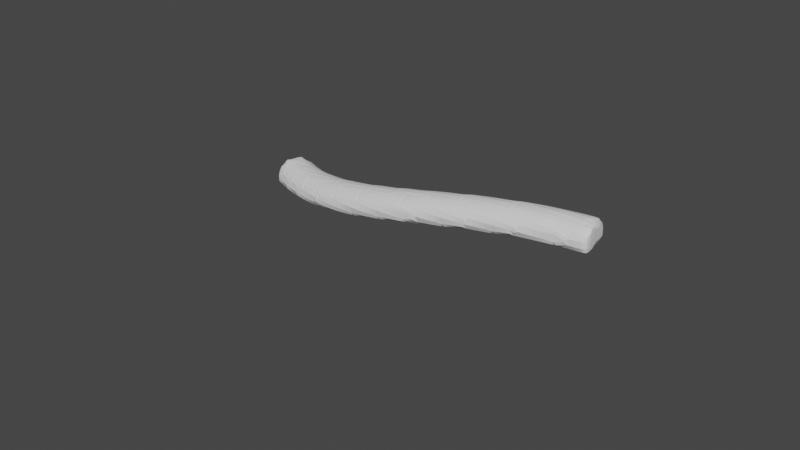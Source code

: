 # Source: test-cave.blend  (saved by Blender 3.2.14; exported with 4.5.12 LTS)
import bpy
from mathutils import Matrix  # noqa: F401  (used for matrix-valued properties, if any)

bpy.ops.wm.read_factory_settings(use_empty=True)
scene = bpy.context.scene
scene.name = 'Scene'

# ---- collections
col_collection = bpy.data.collections.new('Collection'); scene.collection.children.link(col_collection)

# ---- world
world_world = bpy.data.worlds.new('World'); scene.world = world_world
world_world.use_nodes = True; world_world.node_tree.nodes.clear()
_N = world_world.node_tree.nodes; _L = world_world.node_tree.links
n0 = _N.new('ShaderNodeOutputWorld'); n0.name = 'World Output'; n0.location = (300, 300)
n1 = _N.new('ShaderNodeBackground'); n1.name = 'Background'; n1.location = (10, 300)
n1.inputs[0].default_value = (0.05088, 0.05088, 0.05088, 1.0)
_L.new(n1.outputs[0], n0.inputs[0])
n0.is_active_output = True
world_world.color = (0.05088, 0.05088, 0.05088)
world_world.use_sun_shadow = False
world_world.sun_shadow_jitter_overblur = 0.0

# ---- meshes
me_beziercurve_001 = bpy.data.meshes.new('BezierCurve.001')
me_beziercurve_001.from_pydata([(-0.01367, 0.2056, 0.8306), (0.01827, -0.06825, 0.8092), (0.04782, -0.3291, 0.7209), (0.07277, -0.5569, 0.5751), (0.09088, -0.7317, 0.3813), (0.09993, -0.8337, 0.149), (0.09769, -0.8427, -0.1121), (0.08711, -0.7712, -0.2841), (0.06982, -0.6365, -0.3985), (0.04805, -0.4589, -0.4678), (0.02404, -0.2587, -0.5046), (1.746e-05, -0.05624, -0.5213), (-0.02179, 0.1282, -0.5304), (-0.04361, 0.3125, -0.542), (-0.06757, 0.5155, -0.5481), (-0.09127, 0.7186, -0.534), (-0.1123, 0.903, -0.485), (-0.1284, 1.05, -0.3864), (-0.1369, 1.14, -0.2235), (-0.1361, 1.161, 0.03696), (-0.1242, 1.086, 0.2791), (-0.1037, 0.9342, 0.4913), (-0.07683, 0.7244, 0.6617), (-0.04605, 0.4753, 0.7787), (-17.42, 0.09192, -1.152), (-17.53, -0.1554, -1.189), (-17.65, -0.3855, -1.291), (-17.75, -0.581, -1.449), (-17.83, -0.7246, -1.652), (-17.89, -0.7988, -1.889), (-17.9, -0.7864, -2.15), (-17.87, -0.7077, -2.317), (-17.82, -0.5762, -2.424), (-17.75, -0.4092, -2.483), (-17.66, -0.2243, -2.508), (-17.57, -0.03895, -2.514), (-17.5, 0.1294, -2.513), (-17.42, 0.2979, -2.514), (-17.33, 0.483, -2.508), (-17.24, 0.6665, -2.483), (-17.16, 0.8302, -2.424), (-17.1, 0.9558, -2.317), (-17.05, 1.025, -2.15), (-17.03, 1.023, -1.889), (-17.06, 0.936, -1.652), (-17.11, 0.7812, -1.449), (-17.2, 0.577, -1.291), (-17.3, 0.3412, -1.189), (-17.42, 0.09192, -1.152), (-17.53, -0.1554, -1.189), (-17.65, -0.3855, -1.291), (-17.75, -0.581, -1.449), (-17.83, -0.7246, -1.652), (-17.89, -0.7988, -1.889), (-17.9, -0.7864, -2.15), (-17.87, -0.7077, -2.317), (-17.82, -0.5762, -2.424), (-17.75, -0.4092, -2.483), (-17.66, -0.2243, -2.508), (-17.57, -0.03895, -2.514), (-17.5, 0.1294, -2.513), (-17.42, 0.2979, -2.514), (-17.33, 0.483, -2.508), (-17.24, 0.6665, -2.483), (-17.16, 0.8302, -2.424), (-17.1, 0.9558, -2.317), (-17.05, 1.025, -2.15), (-17.03, 1.023, -1.889), (-17.06, 0.936, -1.652), (-17.11, 0.7812, -1.449), (-17.2, 0.577, -1.291), (-17.3, 0.3412, -1.189), (-16.87, -0.1456, -1.179), (-16.97, -0.3995, -1.216), (-17.07, -0.6368, -1.32), (-17.16, -0.8397, -1.479), (-17.22, -0.9901, -1.682), (-17.26, -1.07, -1.92), (-17.26, -1.061, -2.181), (-17.24, -0.9836, -2.349), (-17.19, -0.8506, -2.455), (-17.12, -0.6806, -2.514), (-17.05, -0.4916, -2.539), (-16.97, -0.3018, -2.544), (-16.9, -0.1293, -2.542), (-16.83, 0.04321, -2.543), (-16.75, 0.2329, -2.537), (-16.68, 0.4213, -2.511), (-16.61, 0.5899, -2.451), (-16.55, 0.7204, -2.344), (-16.52, 0.7942, -2.176), (-16.51, 0.7964, -1.915), (-16.54, 0.7108, -1.678), (-16.6, 0.5556, -1.475), (-16.67, 0.349, -1.317), (-16.77, 0.1091, -1.215), (-16.31, -0.3517, -1.183), (-16.4, -0.6112, -1.22), (-16.48, -0.8547, -1.324), (-16.55, -1.064, -1.483), (-16.6, -1.22, -1.687), (-16.63, -1.305, -1.925), (-16.62, -1.299, -2.186), (-16.59, -1.222, -2.353), (-16.55, -1.088, -2.459), (-16.49, -0.915, -2.518), (-16.42, -0.7225, -2.543), (-16.36, -0.5289, -2.548), (-16.3, -0.3529, -2.546), (-16.24, -0.177, -2.547), (-16.17, 0.01663, -2.541), (-16.11, 0.2092, -2.515), (-16.05, 0.382, -2.455), (-16.0, 0.5165, -2.348), (-15.98, 0.594, -2.18), (-15.98, 0.5997, -1.919), (-16.01, 0.5155, -1.681), (-16.07, 0.3598, -1.479), (-16.14, 0.151, -1.321), (-16.22, -0.09228, -1.219), (-15.75, -0.5281, -1.166), (-15.82, -0.7923, -1.203), (-15.88, -1.041, -1.306), (-15.94, -1.255, -1.464), (-15.97, -1.416, -1.668), (-15.99, -1.504, -1.905), (-15.97, -1.501, -2.166), (-15.94, -1.424, -2.333), (-15.9, -1.289, -2.44), (-15.85, -1.114, -2.499), (-15.79, -0.9188, -2.524), (-15.74, -0.7221, -2.529), (-15.69, -0.5432, -2.527), (-15.63, -0.3643, -2.528), (-15.58, -0.1675, -2.523), (-15.52, 0.0284, -2.497), (-15.48, 0.2047, -2.438), (-15.44, 0.3424, -2.331), (-15.43, 0.4229, -2.163), (-15.44, 0.4314, -1.902), (-15.47, 0.3482, -1.665), (-15.53, 0.192, -1.462), (-15.59, -0.01859, -1.304), (-15.67, -0.2649, -1.202), (-15.17, -0.6764, -1.129), (-15.23, -0.9441, -1.165), (-15.28, -1.197, -1.267), (-15.31, -1.415, -1.424), (-15.34, -1.579, -1.627), (-15.34, -1.67, -1.864), (-15.32, -1.669, -2.124), (-15.29, -1.593, -2.291), (-15.25, -1.457, -2.398), (-15.2, -1.28, -2.457), (-15.15, -1.082, -2.483), (-15.11, -0.883, -2.489), (-15.07, -0.7018, -2.488), (-15.02, -0.5207, -2.489), (-14.98, -0.3213, -2.484), (-14.93, -0.1227, -2.459), (-14.9, 0.05623, -2.401), (-14.87, 0.1966, -2.294), (-14.87, 0.2793, -2.127), (-14.89, 0.2899, -1.867), (-14.92, 0.2074, -1.63), (-14.98, 0.0507, -1.427), (-15.04, -0.1614, -1.269), (-15.1, -0.41, -1.166), (-14.58, -0.7978, -1.074), (-14.62, -1.068, -1.109), (-14.66, -1.324, -1.21), (-14.68, -1.545, -1.366), (-14.69, -1.712, -1.567), (-14.68, -1.805, -1.803), (-14.66, -1.806, -2.063), (-14.62, -1.729, -2.23), (-14.59, -1.592, -2.337), (-14.55, -1.414, -2.397), (-14.51, -1.215, -2.423), (-14.47, -1.014, -2.43), (-14.44, -0.8307, -2.43), (-14.41, -0.6478, -2.432), (-14.37, -0.4465, -2.428), (-14.34, -0.2459, -2.404), (-14.31, -0.06488, -2.346), (-14.29, 0.07735, -2.241), (-14.3, 0.1618, -2.074), (-14.32, 0.1738, -1.814), (-14.36, 0.0918, -1.578), (-14.41, -0.0653, -1.374), (-14.47, -0.2786, -1.216), (-14.52, -0.529, -1.112), (-13.97, -0.8936, -1.003), (-14.01, -1.166, -1.036), (-14.03, -1.424, -1.136), (-14.04, -1.647, -1.29), (-14.04, -1.815, -1.49), (-14.02, -1.91, -1.725), (-13.99, -1.912, -1.984), (-13.96, -1.836, -2.151), (-13.92, -1.698, -2.259), (-13.89, -1.519, -2.32), (-13.86, -1.318, -2.347), (-13.83, -1.116, -2.354), (-13.81, -0.9315, -2.355), (-13.78, -0.7474, -2.358), (-13.75, -0.5447, -2.355), (-13.73, -0.3426, -2.332), (-13.71, -0.1602, -2.275), (-13.7, -0.0166, -2.171), (-13.71, 0.069, -2.006), (-13.74, 0.08203, -1.746), (-13.79, 0.0002967, -1.51), (-13.83, -0.1572, -1.306), (-13.88, -0.3713, -1.147), (-13.93, -0.6232, -1.042), (-13.36, -0.9652, -0.9176), (-13.38, -1.239, -0.9494), (-13.39, -1.498, -1.047), (-13.39, -1.722, -1.2), (-13.38, -1.892, -1.399), (-13.35, -1.988, -1.632), (-13.31, -1.99, -1.891), (-13.28, -1.914, -2.058), (-13.25, -1.776, -2.166), (-13.23, -1.596, -2.227), (-13.2, -1.395, -2.256), (-13.18, -1.191, -2.264), (-13.16, -1.006, -2.266), (-13.14, -0.8213, -2.27), (-13.13, -0.6176, -2.268), (-13.11, -0.4145, -2.246), (-13.1, -0.2311, -2.191), (-13.1, -0.08667, -2.087), (-13.12, -0.0003204, -1.923), (-13.15, 0.01333, -1.665), (-13.2, -0.06827, -1.428), (-13.24, -0.226, -1.224), (-13.29, -0.4408, -1.064), (-13.33, -0.6936, -0.9582), (-12.73, -1.014, -0.8196), (-12.74, -1.289, -0.8499), (-12.74, -1.548, -0.9459), (-12.73, -1.773, -1.097), (-12.71, -1.944, -1.295), (-12.68, -2.041, -1.527), (-12.63, -2.043, -1.785), (-12.6, -1.967, -1.952), (-12.58, -1.828, -2.061), (-12.56, -1.648, -2.123), (-12.54, -1.446, -2.153), (-12.52, -1.242, -2.162), (-12.51, -1.057, -2.165), (-12.5, -0.8711, -2.17), (-12.49, -0.6669, -2.169), (-12.48, -0.4632, -2.149), (-12.48, -0.2792, -2.094), (-12.49, -0.1342, -1.992), (-12.51, -0.04746, -1.828), (-12.55, -0.03347, -1.57), (-12.59, -0.115, -1.334), (-12.63, -0.273, -1.13), (-12.67, -0.4882, -0.9687), (-12.71, -0.7416, -0.8617), (-12.09, -1.041, -0.711), (-12.09, -1.316, -0.7397), (-12.08, -1.576, -0.8341), (-12.06, -1.802, -0.9841), (-12.03, -1.973, -1.18), (-11.99, -2.07, -1.411), (-11.95, -2.072, -1.669), (-11.92, -1.996, -1.836), (-11.89, -1.857, -1.945), (-11.88, -1.677, -2.008), (-11.87, -1.474, -2.039), (-11.86, -1.27, -2.05), (-11.85, -1.084, -2.053), (-11.85, -0.8987, -2.06), (-11.84, -0.6942, -2.06), (-11.84, -0.4902, -2.04), (-11.85, -0.306, -1.987), (-11.86, -0.1607, -1.886), (-11.89, -0.07371, -1.723), (-11.93, -0.05957, -1.466), (-11.97, -0.1411, -1.229), (-12.01, -0.2992, -1.025), (-12.05, -0.5147, -0.8627), (-12.07, -0.7683, -0.7545), (-11.43, -1.048, -0.5936), (-11.43, -1.323, -0.6208), (-11.41, -1.583, -0.7137), (-11.38, -1.809, -0.8623), (-11.34, -1.98, -1.057), (-11.3, -2.077, -1.288), (-11.26, -2.079, -1.545), (-11.23, -2.003, -1.712), (-11.21, -1.865, -1.822), (-11.19, -1.684, -1.886), (-11.19, -1.482, -1.917), (-11.19, -1.277, -1.929), (-11.19, -1.091, -1.934), (-11.19, -0.9057, -1.941), (-11.19, -0.7012, -1.942), (-11.19, -0.4971, -1.924), (-11.2, -0.3128, -1.871), (-11.22, -0.1674, -1.771), (-11.25, -0.08041, -1.609), (-11.3, -0.06624, -1.352), (-11.34, -0.1478, -1.116), (-11.38, -0.3059, -0.9105), (-11.41, -0.5214, -0.7477), (-11.43, -0.7752, -0.6384), (-10.76, -1.036, -0.4693), (-10.75, -1.311, -0.4952), (-10.73, -1.571, -0.5867), (-10.69, -1.797, -0.7342), (-10.65, -1.968, -0.9278), (-10.6, -2.065, -1.158), (-10.56, -2.067, -1.415), (-10.53, -1.991, -1.582), (-10.51, -1.852, -1.692), (-10.5, -1.672, -1.757), (-10.5, -1.469, -1.79), (-10.51, -1.265, -1.803), (-10.51, -1.08, -1.808), (-10.52, -0.8938, -1.816), (-10.52, -0.6894, -1.819), (-10.53, -0.4854, -1.801), (-10.55, -0.3012, -1.749), (-10.57, -0.1559, -1.65), (-10.6, -0.06893, -1.488), (-10.65, -0.05479, -1.232), (-10.69, -0.1363, -0.9952), (-10.73, -0.2944, -0.7895), (-10.75, -0.5098, -0.6258), (-10.76, -0.7635, -0.5154), (-10.08, -1.007, -0.3402), (-10.06, -1.282, -0.3649), (-10.03, -1.542, -0.4553), (-9.993, -1.767, -0.6017), (-9.948, -1.938, -0.7945), (-9.899, -2.034, -1.024), (-9.85, -2.037, -1.281), (-9.822, -1.961, -1.449), (-9.809, -1.822, -1.559), (-9.806, -1.642, -1.625), (-9.81, -1.44, -1.658), (-9.819, -1.236, -1.672), (-9.827, -1.05, -1.678), (-9.836, -0.8648, -1.687), (-9.846, -0.6605, -1.69), (-9.86, -0.4567, -1.674), (-9.88, -0.2727, -1.623), (-9.906, -0.1276, -1.524), (-9.941, -0.0407, -1.363), (-9.991, -0.02659, -1.107), (-10.03, -0.1081, -0.8698), (-10.06, -0.266, -0.6634), (-10.08, -0.4813, -0.4989), (-10.09, -0.7347, -0.3874), (-9.39, -0.9623, -0.2082), (-9.365, -1.237, -0.2319), (-9.329, -1.496, -0.3214), (-9.285, -1.721, -0.467), (-9.236, -1.892, -0.6592), (-9.185, -1.988, -0.8885), (-9.137, -1.991, -1.145), (-9.111, -1.915, -1.313), (-9.1, -1.777, -1.425), (-9.101, -1.597, -1.491), (-9.109, -1.395, -1.525), (-9.121, -1.191, -1.539), (-9.134, -1.006, -1.546), (-9.146, -0.8203, -1.556), (-9.16, -0.6163, -1.56), (-9.178, -0.4127, -1.544), (-9.201, -0.2289, -1.494), (-9.23, -0.08397, -1.396), (-9.267, 0.002816, -1.235), (-9.317, 0.01692, -0.9785), (-9.355, -0.06445, -0.7412), (-9.383, -0.2222, -0.5343), (-9.398, -0.4371, -0.3689), (-9.401, -0.6902, -0.2565), (-8.682, -0.9034, -0.07552), (-8.653, -1.177, -0.0984), (-8.613, -1.437, -0.1871), (-8.566, -1.661, -0.3321), (-8.515, -1.832, -0.524), (-8.463, -1.928, -0.7531), (-8.416, -1.931, -1.01), (-8.391, -1.855, -1.179), (-8.383, -1.717, -1.29), (-8.387, -1.537, -1.357), (-8.399, -1.336, -1.392), (-8.415, -1.132, -1.407), (-8.431, -0.947, -1.415), (-8.446, -0.762, -1.425), (-8.463, -0.5582, -1.429), (-8.485, -0.355, -1.414), (-8.511, -0.1714, -1.364), (-8.542, -0.02661, -1.266), (-8.58, 0.06011, -1.106), (-8.628, 0.07427, -0.8494), (-8.665, -0.006915, -0.6117), (-8.689, -0.1644, -0.4041), (-8.7, -0.379, -0.238), (-8.698, -0.6317, -0.1246), (-7.962, -0.8319, 0.05586), (-7.929, -1.106, 0.03365), (-7.886, -1.365, -0.05451), (-7.836, -1.589, -0.1991), (-7.784, -1.759, -0.3908), (-7.733, -1.856, -0.6199), (-7.687, -1.859, -0.8771), (-7.665, -1.783, -1.046), (-7.659, -1.645, -1.158), (-7.666, -1.466, -1.226), (-7.681, -1.264, -1.261), (-7.7, -1.061, -1.276), (-7.718, -0.8763, -1.285), (-7.735, -0.6915, -1.295), (-7.756, -0.4881, -1.3), (-7.78, -0.2851, -1.286), (-7.808, -0.1017, -1.236), (-7.841, 0.04292, -1.139), (-7.879, 0.1296, -0.9779), (-7.926, 0.1439, -0.7213), (-7.96, 0.063, -0.4832), (-7.981, -0.0941, -0.275), (-7.988, -0.3083, -0.1081), (-7.981, -0.5606, 0.006002), (-7.228, -0.7495, 0.1838), (-7.192, -1.023, 0.1621), (-7.147, -1.282, 0.07433), (-7.096, -1.506, -0.07008), (-7.044, -1.676, -0.2617), (-6.993, -1.773, -0.491), (-6.949, -1.776, -0.7485), (-6.93, -1.7, -0.9179), (-6.927, -1.563, -1.03), (-6.936, -1.384, -1.098), (-6.954, -1.183, -1.134), (-6.975, -0.9798, -1.15), (-6.995, -0.7952, -1.159), (-7.015, -0.6106, -1.17), (-7.038, -0.4074, -1.175), (-7.064, -0.2047, -1.161), (-7.094, -0.02148, -1.112), (-7.128, 0.123, -1.014), (-7.165, 0.2098, -0.8534), (-7.21, 0.2243, -0.5965), (-7.241, 0.1437, -0.3578), (-7.258, -0.01295, -0.149), (-7.261, -0.2267, 0.0186), (-7.251, -0.4786, 0.1334), (-6.481, -0.6578, 0.3063), (-6.443, -0.9309, 0.2849), (-6.396, -1.189, 0.1973), (-6.345, -1.414, 0.05298), (-6.293, -1.584, -0.1387), (-6.245, -1.681, -0.3683), (-6.204, -1.684, -0.6263), (-6.187, -1.609, -0.7962), (-6.186, -1.472, -0.9091), (-6.198, -1.293, -0.9774), (-6.218, -1.092, -1.014), (-6.241, -0.8897, -1.03), (-6.263, -0.7053, -1.039), (-6.284, -0.521, -1.05), (-6.309, -0.318, -1.056), (-6.337, -0.1154, -1.041), (-6.368, 0.06764, -0.9929), (-6.402, 0.2121, -0.8953), (-6.438, 0.299, -0.7343), (-6.48, 0.3139, -0.4769), (-6.508, 0.2337, -0.2376), (-6.521, 0.07748, -0.02818), (-6.521, -0.1358, 0.14), (-6.507, -0.3873, 0.2553), (-5.72, -0.5585, 0.4211), (-5.681, -0.8314, 0.3999), (-5.634, -1.09, 0.3124), (-5.583, -1.314, 0.168), (-5.533, -1.485, -0.02392), (-5.487, -1.582, -0.2539), (-5.449, -1.586, -0.5124), (-5.435, -1.511, -0.6827), (-5.437, -1.374, -0.796), (-5.451, -1.196, -0.8646), (-5.472, -0.995, -0.901), (-5.497, -0.7926, -0.9175), (-5.52, -0.6083, -0.9265), (-5.543, -0.4242, -0.938), (-5.569, -0.2214, -0.944), (-5.598, -0.01898, -0.93), (-5.63, 0.164, -0.8814), (-5.663, 0.3086, -0.7838), (-5.698, 0.3957, -0.6225), (-5.737, 0.411, -0.3646), (-5.76, 0.3313, -0.1248), (-5.77, 0.1756, 0.08523), (-5.766, -0.03729, 0.254), (-5.749, -0.2883, 0.3698), (-4.946, -0.4533, 0.5261), (-4.906, -0.7261, 0.5051), (-4.859, -0.9847, 0.4175), (-4.81, -1.209, 0.2729), (-4.762, -1.38, 0.08066), (-4.719, -1.478, -0.1497), (-4.686, -1.482, -0.4088), (-4.674, -1.408, -0.5795), (-4.679, -1.271, -0.6931), (-4.695, -1.093, -0.762), (-4.717, -0.8924, -0.7986), (-4.743, -0.6901, -0.8152), (-4.767, -0.506, -0.8243), (-4.791, -0.322, -0.8359), (-4.818, -0.1193, -0.842), (-4.848, 0.08303, -0.8281), (-4.879, 0.266, -0.7796), (-4.911, 0.4107, -0.6818), (-4.944, 0.4981, -0.5202), (-4.979, 0.514, -0.2618), (-4.999, 0.4348, -0.02143), (-5.004, 0.2796, 0.1891), (-4.996, 0.06726, 0.3583), (-4.977, -0.1834, 0.4745), (-4.158, -0.3439, 0.6192), (-4.118, -0.6167, 0.5982), (-4.073, -0.8754, 0.5105), (-4.026, -1.1, 0.3656), (-3.981, -1.272, 0.173), (-3.942, -1.37, -0.05782), (-3.913, -1.375, -0.3175), (-3.905, -1.301, -0.4885), (-3.912, -1.165, -0.6024), (-3.929, -0.9864, -0.6714), (-3.953, -0.7862, -0.7081), (-3.979, -0.584, -0.7249), (-4.004, -0.3999, -0.734), (-4.028, -0.216, -0.7457), (-4.056, -0.01339, -0.7519), (-4.085, 0.1889, -0.738), (-4.116, 0.372, -0.6894), (-4.147, 0.5169, -0.5914), (-4.177, 0.6047, -0.4295), (-4.207, 0.6212, -0.1705), (-4.222, 0.5427, 0.07034), (-4.224, 0.388, 0.2814), (-4.213, 0.1761, 0.451), (-4.19, -0.07417, 0.5675), (-3.357, -0.232, 0.6983), (-3.317, -0.5049, 0.6772), (-3.274, -0.7639, 0.5893), (-3.23, -0.9892, 0.4442), (-3.189, -1.161, 0.2512), (-3.155, -1.26, 0.01986), (-3.131, -1.265, -0.2403), (-3.126, -1.192, -0.4117), (-3.135, -1.056, -0.5258), (-3.154, -0.8781, -0.595), (-3.178, -0.678, -0.6317), (-3.205, -0.4759, -0.6485), (-3.23, -0.2918, -0.6576), (-3.254, -0.1079, -0.6693), (-3.282, 0.0947, -0.6755), (-3.311, 0.2971, -0.6616), (-3.341, 0.4803, -0.6128), (-3.37, 0.6255, -0.5147), (-3.396, 0.7137, -0.3525), (-3.421, 0.7309, -0.09298), (-3.432, 0.6531, 0.1483), (-3.429, 0.499, 0.3598), (-3.414, 0.2876, 0.5297), (-3.39, 0.03759, 0.6464), (-2.542, -0.1194, 0.7611), (-2.503, -0.3924, 0.7399), (-2.462, -0.6517, 0.6519), (-2.422, -0.8776, 0.5064), (-2.386, -1.05, 0.3131), (-2.357, -1.15, 0.08136), (-2.339, -1.156, -0.1792), (-2.338, -1.083, -0.3509), (-2.349, -0.9475, -0.4651), (-2.369, -0.7696, -0.5344), (-2.394, -0.5695, -0.5712), (-2.42, -0.3674, -0.588), (-2.445, -0.1833, -0.5971), (-2.469, 0.0006495, -0.6088), (-2.496, 0.2033, -0.6149), (-2.525, 0.4058, -0.6009), (-2.553, 0.5892, -0.5521), (-2.579, 0.7347, -0.4538), (-2.602, 0.8235, -0.2913), (-2.621, 0.8415, -0.03131), (-2.627, 0.7643, 0.2104), (-2.62, 0.6109, 0.4222), (-2.602, 0.3999, 0.5924), (-2.575, 0.1502, 0.7092), (-1.713, -0.007723, 0.8055), (-1.676, -0.281, 0.7843), (-1.638, -0.5407, 0.696), (-1.602, -0.7672, 0.5504), (-1.572, -0.9404, 0.3567), (-1.549, -1.041, 0.1247), (-1.537, -1.048, -0.1362), (-1.54, -0.9755, -0.3081), (-1.553, -0.8402, -0.4225), (-1.574, -0.6625, -0.4918), (-1.598, -0.4624, -0.5286), (-1.624, -0.2602, -0.5453), (-1.648, -0.07603, -0.5544), (-1.672, 0.108, -0.5661), (-1.699, 0.3107, -0.5722), (-1.726, 0.5134, -0.5581), (-1.752, 0.6971, -0.5092), (-1.776, 0.843, -0.4107), (-1.794, 0.9323, -0.2479), (-1.807, 0.9512, 0.01234), (-1.807, 0.8748, 0.2543), (-1.795, 0.7219, 0.4664), (-1.775, 0.5113, 0.6367), (-1.747, 0.2618, 0.7537), (-0.8702, 0.1012, 0.8294), (-0.8356, -0.1723, 0.8081), (-0.8016, -0.4326, 0.7198), (-0.7709, -0.6597, 0.5739), (-0.7462, -0.8337, 0.3801), (-0.73, -0.9348, 0.1479), (-0.7251, -0.943, -0.1132), (-0.7316, -0.871, -0.2852), (-0.7468, -0.7361, -0.3996), (-0.7681, -0.5584, -0.469), (-0.7927, -0.3583, -0.5057), (-0.8179, -0.1559, -0.5224), (-0.8409, 0.02834, -0.5315), (-0.8638, 0.2125, -0.5431), (-0.8892, 0.4154, -0.5492), (-0.9149, 0.6182, -0.5351), (-0.9387, 0.8022, -0.4861), (-0.9586, 0.9486, -0.3875), (-0.9723, 1.039, -0.2246), (-0.9786, 1.058, 0.03582), (-0.9727, 0.9826, 0.278), (-0.9567, 0.8303, 0.4901), (-0.9329, 0.6201, 0.6606), (-0.9033, 0.3708, 0.7776), (-0.01367, 0.2056, 0.8306), (0.01827, -0.06825, 0.8092), (0.04782, -0.3291, 0.7209), (0.07277, -0.5569, 0.5751), (0.09088, -0.7317, 0.3813), (0.09993, -0.8337, 0.149), (0.09769, -0.8427, -0.1121), (0.08711, -0.7712, -0.2841), (0.06982, -0.6365, -0.3985), (0.04805, -0.4589, -0.4678), (0.02404, -0.2587, -0.5046), (1.746e-05, -0.05624, -0.5213), (-0.02179, 0.1282, -0.5304), (-0.04361, 0.3125, -0.542), (-0.06757, 0.5155, -0.5481), (-0.09127, 0.7186, -0.534), (-0.1123, 0.903, -0.485), (-0.1284, 1.05, -0.3864), (-0.1369, 1.14, -0.2235), (-0.1361, 1.161, 0.03696), (-0.1242, 1.086, 0.2791), (-0.1037, 0.9342, 0.4913), (-0.07683, 0.7244, 0.6617), (-0.04605, 0.4753, 0.7787)], [], [(15, 14, 13), (15, 13, 12), (16, 15, 12), (16, 12, 11), (16, 11, 10), (16, 10, 9), (17, 16, 9), (17, 9, 8), (17, 8, 7), (18, 17, 7), (18, 7, 6), (19, 18, 6), (19, 6, 5), (20, 19, 5), (20, 5, 4), (21, 20, 4), (21, 4, 3), (22, 21, 3), (22, 3, 2), (23, 22, 2), (23, 2, 1), (0, 23, 1), (34, 35, 36), (36, 37, 38), (34, 36, 38), (33, 34, 38), (33, 38, 39), (32, 33, 39), (32, 39, 40), (31, 32, 40), (31, 40, 41), (30, 31, 41), (30, 41, 42), (29, 30, 42), (29, 42, 43), (28, 29, 43), (28, 43, 44), (27, 28, 44), (27, 44, 45), (26, 27, 45), (26, 45, 46), (25, 26, 46), (25, 46, 47), (24, 25, 47), (48, 71, 95, 72), (49, 48, 72, 73), (50, 49, 73, 74), (51, 50, 74, 75), (52, 51, 75, 76), (53, 52, 76, 77), (54, 53, 77, 78), (55, 54, 78, 79), (56, 55, 79, 80), (57, 56, 80, 81), (58, 57, 81, 82), (59, 58, 82, 83), (60, 59, 83, 84), (61, 60, 84, 85), (62, 61, 85, 86), (63, 62, 86, 87), (64, 63, 87, 88), (65, 64, 88, 89), (66, 65, 89, 90), (67, 66, 90, 91), (68, 67, 91, 92), (69, 68, 92, 93), (70, 69, 93, 94), (71, 70, 94, 95), (72, 95, 119, 96), (73, 72, 96, 97), (74, 73, 97, 98), (75, 74, 98, 99), (76, 75, 99, 100), (77, 76, 100, 101), (78, 77, 101, 102), (79, 78, 102, 103), (80, 79, 103, 104), (81, 80, 104, 105), (82, 81, 105, 106), (83, 82, 106, 107), (84, 83, 107, 108), (85, 84, 108, 109), (86, 85, 109, 110), (87, 86, 110, 111), (88, 87, 111, 112), (89, 88, 112, 113), (90, 89, 113, 114), (91, 90, 114, 115), (92, 91, 115, 116), (93, 92, 116, 117), (94, 93, 117, 118), (95, 94, 118, 119), (96, 119, 143, 120), (97, 96, 120, 121), (98, 97, 121, 122), (99, 98, 122, 123), (100, 99, 123, 124), (101, 100, 124, 125), (102, 101, 125, 126), (103, 102, 126, 127), (104, 103, 127, 128), (105, 104, 128, 129), (106, 105, 129, 130), (107, 106, 130, 131), (108, 107, 131, 132), (109, 108, 132, 133), (110, 109, 133, 134), (111, 110, 134, 135), (112, 111, 135, 136), (113, 112, 136, 137), (114, 113, 137, 138), (115, 114, 138, 139), (116, 115, 139, 140), (117, 116, 140, 141), (118, 117, 141, 142), (119, 118, 142, 143), (120, 143, 167, 144), (121, 120, 144, 145), (122, 121, 145, 146), (123, 122, 146, 147), (124, 123, 147, 148), (125, 124, 148, 149), (126, 125, 149, 150), (127, 126, 150, 151), (128, 127, 151, 152), (129, 128, 152, 153), (130, 129, 153, 154), (131, 130, 154, 155), (132, 131, 155, 156), (133, 132, 156, 157), (134, 133, 157, 158), (135, 134, 158, 159), (136, 135, 159, 160), (137, 136, 160, 161), (138, 137, 161, 162), (139, 138, 162, 163), (140, 139, 163, 164), (141, 140, 164, 165), (142, 141, 165, 166), (143, 142, 166, 167), (144, 167, 191, 168), (145, 144, 168, 169), (146, 145, 169, 170), (147, 146, 170, 171), (148, 147, 171, 172), (149, 148, 172, 173), (150, 149, 173, 174), (151, 150, 174, 175), (152, 151, 175, 176), (153, 152, 176, 177), (154, 153, 177, 178), (155, 154, 178, 179), (156, 155, 179, 180), (157, 156, 180, 181), (158, 157, 181, 182), (159, 158, 182, 183), (160, 159, 183, 184), (161, 160, 184, 185), (162, 161, 185, 186), (163, 162, 186, 187), (164, 163, 187, 188), (165, 164, 188, 189), (166, 165, 189, 190), (167, 166, 190, 191), (168, 191, 215, 192), (169, 168, 192, 193), (170, 169, 193, 194), (171, 170, 194, 195), (172, 171, 195, 196), (173, 172, 196, 197), (174, 173, 197, 198), (175, 174, 198, 199), (176, 175, 199, 200), (177, 176, 200, 201), (178, 177, 201, 202), (179, 178, 202, 203), (180, 179, 203, 204), (181, 180, 204, 205), (182, 181, 205, 206), (183, 182, 206, 207), (184, 183, 207, 208), (185, 184, 208, 209), (186, 185, 209, 210), (187, 186, 210, 211), (188, 187, 211, 212), (189, 188, 212, 213), (190, 189, 213, 214), (191, 190, 214, 215), (192, 215, 239, 216), (193, 192, 216, 217), (194, 193, 217, 218), (195, 194, 218, 219), (196, 195, 219, 220), (197, 196, 220, 221), (198, 197, 221, 222), (199, 198, 222, 223), (200, 199, 223, 224), (201, 200, 224, 225), (202, 201, 225, 226), (203, 202, 226, 227), (204, 203, 227, 228), (205, 204, 228, 229), (206, 205, 229, 230), (207, 206, 230, 231), (208, 207, 231, 232), (209, 208, 232, 233), (210, 209, 233, 234), (211, 210, 234, 235), (212, 211, 235, 236), (213, 212, 236, 237), (214, 213, 237, 238), (215, 214, 238, 239), (216, 239, 263, 240), (217, 216, 240, 241), (218, 217, 241, 242), (219, 218, 242, 243), (220, 219, 243, 244), (221, 220, 244, 245), (222, 221, 245, 246), (223, 222, 246, 247), (224, 223, 247, 248), (225, 224, 248, 249), (226, 225, 249, 250), (227, 226, 250, 251), (228, 227, 251, 252), (229, 228, 252, 253), (230, 229, 253, 254), (231, 230, 254, 255), (232, 231, 255, 256), (233, 232, 256, 257), (234, 233, 257, 258), (235, 234, 258, 259), (236, 235, 259, 260), (237, 236, 260, 261), (238, 237, 261, 262), (239, 238, 262, 263), (240, 263, 287, 264), (241, 240, 264, 265), (242, 241, 265, 266), (243, 242, 266, 267), (244, 243, 267, 268), (245, 244, 268, 269), (246, 245, 269, 270), (247, 246, 270, 271), (248, 247, 271, 272), (249, 248, 272, 273), (250, 249, 273, 274), (251, 250, 274, 275), (252, 251, 275, 276), (253, 252, 276, 277), (254, 253, 277, 278), (255, 254, 278, 279), (256, 255, 279, 280), (257, 256, 280, 281), (258, 257, 281, 282), (259, 258, 282, 283), (260, 259, 283, 284), (261, 260, 284, 285), (262, 261, 285, 286), (263, 262, 286, 287), (264, 287, 311, 288), (265, 264, 288, 289), (266, 265, 289, 290), (267, 266, 290, 291), (268, 267, 291, 292), (269, 268, 292, 293), (270, 269, 293, 294), (271, 270, 294, 295), (272, 271, 295, 296), (273, 272, 296, 297), (274, 273, 297, 298), (275, 274, 298, 299), (276, 275, 299, 300), (277, 276, 300, 301), (278, 277, 301, 302), (279, 278, 302, 303), (280, 279, 303, 304), (281, 280, 304, 305), (282, 281, 305, 306), (283, 282, 306, 307), (284, 283, 307, 308), (285, 284, 308, 309), (286, 285, 309, 310), (287, 286, 310, 311), (288, 311, 335, 312), (289, 288, 312, 313), (290, 289, 313, 314), (291, 290, 314, 315), (292, 291, 315, 316), (293, 292, 316, 317), (294, 293, 317, 318), (295, 294, 318, 319), (296, 295, 319, 320), (297, 296, 320, 321), (298, 297, 321, 322), (299, 298, 322, 323), (300, 299, 323, 324), (301, 300, 324, 325), (302, 301, 325, 326), (303, 302, 326, 327), (304, 303, 327, 328), (305, 304, 328, 329), (306, 305, 329, 330), (307, 306, 330, 331), (308, 307, 331, 332), (309, 308, 332, 333), (310, 309, 333, 334), (311, 310, 334, 335), (312, 335, 359, 336), (313, 312, 336, 337), (314, 313, 337, 338), (315, 314, 338, 339), (316, 315, 339, 340), (317, 316, 340, 341), (318, 317, 341, 342), (319, 318, 342, 343), (320, 319, 343, 344), (321, 320, 344, 345), (322, 321, 345, 346), (323, 322, 346, 347), (324, 323, 347, 348), (325, 324, 348, 349), (326, 325, 349, 350), (327, 326, 350, 351), (328, 327, 351, 352), (329, 328, 352, 353), (330, 329, 353, 354), (331, 330, 354, 355), (332, 331, 355, 356), (333, 332, 356, 357), (334, 333, 357, 358), (335, 334, 358, 359), (336, 359, 383, 360), (337, 336, 360, 361), (338, 337, 361, 362), (339, 338, 362, 363), (340, 339, 363, 364), (341, 340, 364, 365), (342, 341, 365, 366), (343, 342, 366, 367), (344, 343, 367, 368), (345, 344, 368, 369), (346, 345, 369, 370), (347, 346, 370, 371), (348, 347, 371, 372), (349, 348, 372, 373), (350, 349, 373, 374), (351, 350, 374, 375), (352, 351, 375, 376), (353, 352, 376, 377), (354, 353, 377, 378), (355, 354, 378, 379), (356, 355, 379, 380), (357, 356, 380, 381), (358, 357, 381, 382), (359, 358, 382, 383), (360, 383, 407, 384), (361, 360, 384, 385), (362, 361, 385, 386), (363, 362, 386, 387), (364, 363, 387, 388), (365, 364, 388, 389), (366, 365, 389, 390), (367, 366, 390, 391), (368, 367, 391, 392), (369, 368, 392, 393), (370, 369, 393, 394), (371, 370, 394, 395), (372, 371, 395, 396), (373, 372, 396, 397), (374, 373, 397, 398), (375, 374, 398, 399), (376, 375, 399, 400), (377, 376, 400, 401), (378, 377, 401, 402), (379, 378, 402, 403), (380, 379, 403, 404), (381, 380, 404, 405), (382, 381, 405, 406), (383, 382, 406, 407), (384, 407, 431, 408), (385, 384, 408, 409), (386, 385, 409, 410), (387, 386, 410, 411), (388, 387, 411, 412), (389, 388, 412, 413), (390, 389, 413, 414), (391, 390, 414, 415), (392, 391, 415, 416), (393, 392, 416, 417), (394, 393, 417, 418), (395, 394, 418, 419), (396, 395, 419, 420), (397, 396, 420, 421), (398, 397, 421, 422), (399, 398, 422, 423), (400, 399, 423, 424), (401, 400, 424, 425), (402, 401, 425, 426), (403, 402, 426, 427), (404, 403, 427, 428), (405, 404, 428, 429), (406, 405, 429, 430), (407, 406, 430, 431), (408, 431, 455, 432), (409, 408, 432, 433), (410, 409, 433, 434), (411, 410, 434, 435), (412, 411, 435, 436), (413, 412, 436, 437), (414, 413, 437, 438), (415, 414, 438, 439), (416, 415, 439, 440), (417, 416, 440, 441), (418, 417, 441, 442), (419, 418, 442, 443), (420, 419, 443, 444), (421, 420, 444, 445), (422, 421, 445, 446), (423, 422, 446, 447), (424, 423, 447, 448), (425, 424, 448, 449), (426, 425, 449, 450), (427, 426, 450, 451), (428, 427, 451, 452), (429, 428, 452, 453), (430, 429, 453, 454), (431, 430, 454, 455), (432, 455, 479, 456), (433, 432, 456, 457), (434, 433, 457, 458), (435, 434, 458, 459), (436, 435, 459, 460), (437, 436, 460, 461), (438, 437, 461, 462), (439, 438, 462, 463), (440, 439, 463, 464), (441, 440, 464, 465), (442, 441, 465, 466), (443, 442, 466, 467), (444, 443, 467, 468), (445, 444, 468, 469), (446, 445, 469, 470), (447, 446, 470, 471), (448, 447, 471, 472), (449, 448, 472, 473), (450, 449, 473, 474), (451, 450, 474, 475), (452, 451, 475, 476), (453, 452, 476, 477), (454, 453, 477, 478), (455, 454, 478, 479), (456, 479, 503, 480), (457, 456, 480, 481), (458, 457, 481, 482), (459, 458, 482, 483), (460, 459, 483, 484), (461, 460, 484, 485), (462, 461, 485, 486), (463, 462, 486, 487), (464, 463, 487, 488), (465, 464, 488, 489), (466, 465, 489, 490), (467, 466, 490, 491), (468, 467, 491, 492), (469, 468, 492, 493), (470, 469, 493, 494), (471, 470, 494, 495), (472, 471, 495, 496), (473, 472, 496, 497), (474, 473, 497, 498), (475, 474, 498, 499), (476, 475, 499, 500), (477, 476, 500, 501), (478, 477, 501, 502), (479, 478, 502, 503), (480, 503, 527, 504), (481, 480, 504, 505), (482, 481, 505, 506), (483, 482, 506, 507), (484, 483, 507, 508), (485, 484, 508, 509), (486, 485, 509, 510), (487, 486, 510, 511), (488, 487, 511, 512), (489, 488, 512, 513), (490, 489, 513, 514), (491, 490, 514, 515), (492, 491, 515, 516), (493, 492, 516, 517), (494, 493, 517, 518), (495, 494, 518, 519), (496, 495, 519, 520), (497, 496, 520, 521), (498, 497, 521, 522), (499, 498, 522, 523), (500, 499, 523, 524), (501, 500, 524, 525), (502, 501, 525, 526), (503, 502, 526, 527), (504, 527, 551, 528), (505, 504, 528, 529), (506, 505, 529, 530), (507, 506, 530, 531), (508, 507, 531, 532), (509, 508, 532, 533), (510, 509, 533, 534), (511, 510, 534, 535), (512, 511, 535, 536), (513, 512, 536, 537), (514, 513, 537, 538), (515, 514, 538, 539), (516, 515, 539, 540), (517, 516, 540, 541), (518, 517, 541, 542), (519, 518, 542, 543), (520, 519, 543, 544), (521, 520, 544, 545), (522, 521, 545, 546), (523, 522, 546, 547), (524, 523, 547, 548), (525, 524, 548, 549), (526, 525, 549, 550), (527, 526, 550, 551), (528, 551, 575, 552), (529, 528, 552, 553), (530, 529, 553, 554), (531, 530, 554, 555), (532, 531, 555, 556), (533, 532, 556, 557), (534, 533, 557, 558), (535, 534, 558, 559), (536, 535, 559, 560), (537, 536, 560, 561), (538, 537, 561, 562), (539, 538, 562, 563), (540, 539, 563, 564), (541, 540, 564, 565), (542, 541, 565, 566), (543, 542, 566, 567), (544, 543, 567, 568), (545, 544, 568, 569), (546, 545, 569, 570), (547, 546, 570, 571), (548, 547, 571, 572), (549, 548, 572, 573), (550, 549, 573, 574), (551, 550, 574, 575), (552, 575, 599, 576), (553, 552, 576, 577), (554, 553, 577, 578), (555, 554, 578, 579), (556, 555, 579, 580), (557, 556, 580, 581), (558, 557, 581, 582), (559, 558, 582, 583), (560, 559, 583, 584), (561, 560, 584, 585), (562, 561, 585, 586), (563, 562, 586, 587), (564, 563, 587, 588), (565, 564, 588, 589), (566, 565, 589, 590), (567, 566, 590, 591), (568, 567, 591, 592), (569, 568, 592, 593), (570, 569, 593, 594), (571, 570, 594, 595), (572, 571, 595, 596), (573, 572, 596, 597), (574, 573, 597, 598), (575, 574, 598, 599), (576, 599, 623, 600), (577, 576, 600, 601), (578, 577, 601, 602), (579, 578, 602, 603), (580, 579, 603, 604), (581, 580, 604, 605), (582, 581, 605, 606), (583, 582, 606, 607), (584, 583, 607, 608), (585, 584, 608, 609), (586, 585, 609, 610), (587, 586, 610, 611), (588, 587, 611, 612), (589, 588, 612, 613), (590, 589, 613, 614), (591, 590, 614, 615), (592, 591, 615, 616), (593, 592, 616, 617), (594, 593, 617, 618), (595, 594, 618, 619), (596, 595, 619, 620), (597, 596, 620, 621), (598, 597, 621, 622), (599, 598, 622, 623), (600, 623, 647, 624), (601, 600, 624, 625), (602, 601, 625, 626), (603, 602, 626, 627), (604, 603, 627, 628), (605, 604, 628, 629), (606, 605, 629, 630), (607, 606, 630, 631), (608, 607, 631, 632), (609, 608, 632, 633), (610, 609, 633, 634), (611, 610, 634, 635), (612, 611, 635, 636), (613, 612, 636, 637), (614, 613, 637, 638), (615, 614, 638, 639), (616, 615, 639, 640), (617, 616, 640, 641), (618, 617, 641, 642), (619, 618, 642, 643), (620, 619, 643, 644), (621, 620, 644, 645), (622, 621, 645, 646), (623, 622, 646, 647), (624, 647, 671, 648), (625, 624, 648, 649), (626, 625, 649, 650), (627, 626, 650, 651), (628, 627, 651, 652), (629, 628, 652, 653), (630, 629, 653, 654), (631, 630, 654, 655), (632, 631, 655, 656), (633, 632, 656, 657), (634, 633, 657, 658), (635, 634, 658, 659), (636, 635, 659, 660), (637, 636, 660, 661), (638, 637, 661, 662), (639, 638, 662, 663), (640, 639, 663, 664), (641, 640, 664, 665), (642, 641, 665, 666), (643, 642, 666, 667), (644, 643, 667, 668), (645, 644, 668, 669), (646, 645, 669, 670), (647, 646, 670, 671)])
_uv = me_beziercurve_001.uv_layers.new(name='UVMap')
_uv.uv.foreach_set('vector', [0.6522, 0.0, 0.6087, 0.0, 0.5652, 0.0, 0.6522, 0.0, 0.5652, 0.0, 0.5217, 0.0, 0.6957, 0.0, 0.6522, 0.0, 0.5217, 0.0, 0.6957, 0.0, 0.5217, 0.0, 0.4783, 0.0, 0.6957, 0.0, 0.4783, 0.0, 0.4348, 0.0, 0.6957, 0.0, 0.4348, 0.0, 0.3913, 0.0, 0.7391, 0.0, 0.6957, 0.0, 0.3913, 0.0, 0.7391, 0.0, 0.3913, 0.0, 0.3478, 0.0, 0.7391, 0.0, 0.3478, 0.0, 0.3043, 0.0, 0.7826, 0.0, 0.7391, 0.0, 0.3043, 0.0, 0.7826, 0.0, 0.3043, 0.0, 0.2609, 0.0, 0.8261, 0.0, 0.7826, 0.0, 0.2609, 0.0, 0.8261, 0.0, 0.2609, 0.0, 0.2174, 0.0, 0.8696, 0.0, 0.8261, 0.0, 0.2174, 0.0, 0.8696, 0.0, 0.2174, 0.0, 0.1739, 0.0, 0.913, 0.0, 0.8696, 0.0, 0.1739, 0.0, 0.913, 0.0, 0.1739, 0.0, 0.1304, 0.0, 0.9565, 0.0, 0.913, 0.0, 0.1304, 0.0, 0.9565, 0.0, 0.1304, 0.0, 0.08696, 0.0, 1.0, 0.0, 0.9565, 0.0, 0.08696, 0.0, 1.0, 0.0, 0.08696, 0.0, 0.04348, 0.0, 0.0, 0.0, 1.0, 0.0, 0.04348, 0.0, 0.4348, 0.0, 0.4783, 0.0, 0.5217, 0.0, 0.5217, 0.0, 0.5652, 0.0, 0.6087, 0.0, 0.4348, 0.0, 0.5217, 0.0, 0.6087, 0.0, 0.3913, 0.0, 0.4348, 0.0, 0.6087, 0.0, 0.3913, 0.0, 0.6087, 0.0, 0.6522, 0.0, 0.3478, 0.0, 0.3913, 0.0, 0.6522, 0.0, 0.3478, 0.0, 0.6522, 0.0, 0.6957, 0.0, 0.3043, 0.0, 0.3478, 0.0, 0.6957, 0.0, 0.3043, 0.0, 0.6957, 0.0, 0.7391, 0.0, 0.2609, 0.0, 0.3043, 0.0, 0.7391, 0.0, 0.2609, 0.0, 0.7391, 0.0, 0.7826, 0.0, 0.2174, 0.0, 0.2609, 0.0, 0.7826, 0.0, 0.2174, 0.0, 0.7826, 0.0, 0.8261, 0.0, 0.1739, 0.0, 0.2174, 0.0, 0.8261, 0.0, 0.1739, 0.0, 0.8261, 0.0, 0.8696, 0.0, 0.1304, 0.0, 0.1739, 0.0, 0.8696, 0.0, 0.1304, 0.0, 0.8696, 0.0, 0.913, 0.0, 0.08696, 0.0, 0.1304, 0.0, 0.913, 0.0, 0.08696, 0.0, 0.913, 0.0, 0.9565, 0.0, 0.04348, 0.0, 0.08696, 0.0, 0.9565, 0.0, 0.04348, 0.0, 0.9565, 0.0, 1.0, 0.0, 0.0, 0.0, 0.04348, 0.0, 1.0, 0.0, 0.0, 1.0, 0.0, 0.9583, 0.04, 0.9583, 0.04, 1.0, 0.0, 0.04167, 0.0, 0.0, 0.04, 0.0, 0.04, 0.04167, 0.0, 0.08333, 0.0, 0.04167, 0.04, 0.04167, 0.04, 0.08333, 0.0, 0.125, 0.0, 0.08333, 0.04, 0.08333, 0.04, 0.125, 0.0, 0.1667, 0.0, 0.125, 0.04, 0.125, 0.04, 0.1667, 0.0, 0.2083, 0.0, 0.1667, 0.04, 0.1667, 0.04, 0.2083, 0.0, 0.25, 0.0, 0.2083, 0.04, 0.2083, 0.04, 0.25, 0.0, 0.2917, 0.0, 0.25, 0.04, 0.25, 0.04, 0.2917, 0.0, 0.3333, 0.0, 0.2917, 0.04, 0.2917, 0.04, 0.3333, 0.0, 0.375, 0.0, 0.3333, 0.04, 0.3333, 0.04, 0.375, 0.0, 0.4167, 0.0, 0.375, 0.04, 0.375, 0.04, 0.4167, 0.0, 0.4583, 0.0, 0.4167, 0.04, 0.4167, 0.04, 0.4583, 0.0, 0.5, 0.0, 0.4583, 0.04, 0.4583, 0.04, 0.5, 0.0, 0.5417, 0.0, 0.5, 0.04, 0.5, 0.04, 0.5417, 0.0, 0.5833, 0.0, 0.5417, 0.04, 0.5417, 0.04, 0.5833, 0.0, 0.625, 0.0, 0.5833, 0.04, 0.5833, 0.04, 0.625, 0.0, 0.6667, 0.0, 0.625, 0.04, 0.625, 0.04, 0.6667, 0.0, 0.7083, 0.0, 0.6667, 0.04, 0.6667, 0.04, 0.7083, 0.0, 0.75, 0.0, 0.7083, 0.04, 0.7083, 0.04, 0.75, 0.0, 0.7917, 0.0, 0.75, 0.04, 0.75, 0.04, 0.7917, 0.0, 0.8333, 0.0, 0.7917, 0.04, 0.7917, 0.04, 0.8333, 0.0, 0.875, 0.0, 0.8333, 0.04, 0.8333, 0.04, 0.875, 0.0, 0.9167, 0.0, 0.875, 0.04, 0.875, 0.04, 0.9167, 0.0, 0.9583, 0.0, 0.9167, 0.04, 0.9167, 0.04, 0.9583, 0.04, 1.0, 0.04, 0.9583, 0.08, 0.9583, 0.08, 1.0, 0.04, 0.04167, 0.04, 0.0, 0.08, 0.0, 0.08, 0.04167, 0.04, 0.08333, 0.04, 0.04167, 0.08, 0.04167, 0.08, 0.08333, 0.04, 0.125, 0.04, 0.08333, 0.08, 0.08333, 0.08, 0.125, 0.04, 0.1667, 0.04, 0.125, 0.08, 0.125, 0.08, 0.1667, 0.04, 0.2083, 0.04, 0.1667, 0.08, 0.1667, 0.08, 0.2083, 0.04, 0.25, 0.04, 0.2083, 0.08, 0.2083, 0.08, 0.25, 0.04, 0.2917, 0.04, 0.25, 0.08, 0.25, 0.08, 0.2917, 0.04, 0.3333, 0.04, 0.2917, 0.08, 0.2917, 0.08, 0.3333, 0.04, 0.375, 0.04, 0.3333, 0.08, 0.3333, 0.08, 0.375, 0.04, 0.4167, 0.04, 0.375, 0.08, 0.375, 0.08, 0.4167, 0.04, 0.4583, 0.04, 0.4167, 0.08, 0.4167, 0.08, 0.4583, 0.04, 0.5, 0.04, 0.4583, 0.08, 0.4583, 0.08, 0.5, 0.04, 0.5417, 0.04, 0.5, 0.08, 0.5, 0.08, 0.5417, 0.04, 0.5833, 0.04, 0.5417, 0.08, 0.5417, 0.08, 0.5833, 0.04, 0.625, 0.04, 0.5833, 0.08, 0.5833, 0.08, 0.625, 0.04, 0.6667, 0.04, 0.625, 0.08, 0.625, 0.08, 0.6667, 0.04, 0.7083, 0.04, 0.6667, 0.08, 0.6667, 0.08, 0.7083, 0.04, 0.75, 0.04, 0.7083, 0.08, 0.7083, 0.08, 0.75, 0.04, 0.7917, 0.04, 0.75, 0.08, 0.75, 0.08, 0.7917, 0.04, 0.8333, 0.04, 0.7917, 0.08, 0.7917, 0.08, 0.8333, 0.04, 0.875, 0.04, 0.8333, 0.08, 0.8333, 0.08, 0.875, 0.04, 0.9167, 0.04, 0.875, 0.08, 0.875, 0.08, 0.9167, 0.04, 0.9583, 0.04, 0.9167, 0.08, 0.9167, 0.08, 0.9583, 0.08, 1.0, 0.08, 0.9583, 0.12, 0.9583, 0.12, 1.0, 0.08, 0.04167, 0.08, 0.0, 0.12, 0.0, 0.12, 0.04167, 0.08, 0.08333, 0.08, 0.04167, 0.12, 0.04167, 0.12, 0.08333, 0.08, 0.125, 0.08, 0.08333, 0.12, 0.08333, 0.12, 0.125, 0.08, 0.1667, 0.08, 0.125, 0.12, 0.125, 0.12, 0.1667, 0.08, 0.2083, 0.08, 0.1667, 0.12, 0.1667, 0.12, 0.2083, 0.08, 0.25, 0.08, 0.2083, 0.12, 0.2083, 0.12, 0.25, 0.08, 0.2917, 0.08, 0.25, 0.12, 0.25, 0.12, 0.2917, 0.08, 0.3333, 0.08, 0.2917, 0.12, 0.2917, 0.12, 0.3333, 0.08, 0.375, 0.08, 0.3333, 0.12, 0.3333, 0.12, 0.375, 0.08, 0.4167, 0.08, 0.375, 0.12, 0.375, 0.12, 0.4167, 0.08, 0.4583, 0.08, 0.4167, 0.12, 0.4167, 0.12, 0.4583, 0.08, 0.5, 0.08, 0.4583, 0.12, 0.4583, 0.12, 0.5, 0.08, 0.5417, 0.08, 0.5, 0.12, 0.5, 0.12, 0.5417, 0.08, 0.5833, 0.08, 0.5417, 0.12, 0.5417, 0.12, 0.5833, 0.08, 0.625, 0.08, 0.5833, 0.12, 0.5833, 0.12, 0.625, 0.08, 0.6667, 0.08, 0.625, 0.12, 0.625, 0.12, 0.6667, 0.08, 0.7083, 0.08, 0.6667, 0.12, 0.6667, 0.12, 0.7083, 0.08, 0.75, 0.08, 0.7083, 0.12, 0.7083, 0.12, 0.75, 0.08, 0.7917, 0.08, 0.75, 0.12, 0.75, 0.12, 0.7917, 0.08, 0.8333, 0.08, 0.7917, 0.12, 0.7917, 0.12, 0.8333, 0.08, 0.875, 0.08, 0.8333, 0.12, 0.8333, 0.12, 0.875, 0.08, 0.9167, 0.08, 0.875, 0.12, 0.875, 0.12, 0.9167, 0.08, 0.9583, 0.08, 0.9167, 0.12, 0.9167, 0.12, 0.9583, 0.12, 1.0, 0.12, 0.9583, 0.16, 0.9583, 0.16, 1.0, 0.12, 0.04167, 0.12, 0.0, 0.16, 0.0, 0.16, 0.04167, 0.12, 0.08333, 0.12, 0.04167, 0.16, 0.04167, 0.16, 0.08333, 0.12, 0.125, 0.12, 0.08333, 0.16, 0.08333, 0.16, 0.125, 0.12, 0.1667, 0.12, 0.125, 0.16, 0.125, 0.16, 0.1667, 0.12, 0.2083, 0.12, 0.1667, 0.16, 0.1667, 0.16, 0.2083, 0.12, 0.25, 0.12, 0.2083, 0.16, 0.2083, 0.16, 0.25, 0.12, 0.2917, 0.12, 0.25, 0.16, 0.25, 0.16, 0.2917, 0.12, 0.3333, 0.12, 0.2917, 0.16, 0.2917, 0.16, 0.3333, 0.12, 0.375, 0.12, 0.3333, 0.16, 0.3333, 0.16, 0.375, 0.12, 0.4167, 0.12, 0.375, 0.16, 0.375, 0.16, 0.4167, 0.12, 0.4583, 0.12, 0.4167, 0.16, 0.4167, 0.16, 0.4583, 0.12, 0.5, 0.12, 0.4583, 0.16, 0.4583, 0.16, 0.5, 0.12, 0.5417, 0.12, 0.5, 0.16, 0.5, 0.16, 0.5417, 0.12, 0.5833, 0.12, 0.5417, 0.16, 0.5417, 0.16, 0.5833, 0.12, 0.625, 0.12, 0.5833, 0.16, 0.5833, 0.16, 0.625, 0.12, 0.6667, 0.12, 0.625, 0.16, 0.625, 0.16, 0.6667, 0.12, 0.7083, 0.12, 0.6667, 0.16, 0.6667, 0.16, 0.7083, 0.12, 0.75, 0.12, 0.7083, 0.16, 0.7083, 0.16, 0.75, 0.12, 0.7917, 0.12, 0.75, 0.16, 0.75, 0.16, 0.7917, 0.12, 0.8333, 0.12, 0.7917, 0.16, 0.7917, 0.16, 0.8333, 0.12, 0.875, 0.12, 0.8333, 0.16, 0.8333, 0.16, 0.875, 0.12, 0.9167, 0.12, 0.875, 0.16, 0.875, 0.16, 0.9167, 0.12, 0.9583, 0.12, 0.9167, 0.16, 0.9167, 0.16, 0.9583, 0.16, 1.0, 0.16, 0.9583, 0.2, 0.9583, 0.2, 1.0, 0.16, 0.04167, 0.16, 0.0, 0.2, 0.0, 0.2, 0.04167, 0.16, 0.08333, 0.16, 0.04167, 0.2, 0.04167, 0.2, 0.08333, 0.16, 0.125, 0.16, 0.08333, 0.2, 0.08333, 0.2, 0.125, 0.16, 0.1667, 0.16, 0.125, 0.2, 0.125, 0.2, 0.1667, 0.16, 0.2083, 0.16, 0.1667, 0.2, 0.1667, 0.2, 0.2083, 0.16, 0.25, 0.16, 0.2083, 0.2, 0.2083, 0.2, 0.25, 0.16, 0.2917, 0.16, 0.25, 0.2, 0.25, 0.2, 0.2917, 0.16, 0.3333, 0.16, 0.2917, 0.2, 0.2917, 0.2, 0.3333, 0.16, 0.375, 0.16, 0.3333, 0.2, 0.3333, 0.2, 0.375, 0.16, 0.4167, 0.16, 0.375, 0.2, 0.375, 0.2, 0.4167, 0.16, 0.4583, 0.16, 0.4167, 0.2, 0.4167, 0.2, 0.4583, 0.16, 0.5, 0.16, 0.4583, 0.2, 0.4583, 0.2, 0.5, 0.16, 0.5417, 0.16, 0.5, 0.2, 0.5, 0.2, 0.5417, 0.16, 0.5833, 0.16, 0.5417, 0.2, 0.5417, 0.2, 0.5833, 0.16, 0.625, 0.16, 0.5833, 0.2, 0.5833, 0.2, 0.625, 0.16, 0.6667, 0.16, 0.625, 0.2, 0.625, 0.2, 0.6667, 0.16, 0.7083, 0.16, 0.6667, 0.2, 0.6667, 0.2, 0.7083, 0.16, 0.75, 0.16, 0.7083, 0.2, 0.7083, 0.2, 0.75, 0.16, 0.7917, 0.16, 0.75, 0.2, 0.75, 0.2, 0.7917, 0.16, 0.8333, 0.16, 0.7917, 0.2, 0.7917, 0.2, 0.8333, 0.16, 0.875, 0.16, 0.8333, 0.2, 0.8333, 0.2, 0.875, 0.16, 0.9167, 0.16, 0.875, 0.2, 0.875, 0.2, 0.9167, 0.16, 0.9583, 0.16, 0.9167, 0.2, 0.9167, 0.2, 0.9583, 0.2, 1.0, 0.2, 0.9583, 0.24, 0.9583, 0.24, 1.0, 0.2, 0.04167, 0.2, 0.0, 0.24, 0.0, 0.24, 0.04167, 0.2, 0.08333, 0.2, 0.04167, 0.24, 0.04167, 0.24, 0.08333, 0.2, 0.125, 0.2, 0.08333, 0.24, 0.08333, 0.24, 0.125, 0.2, 0.1667, 0.2, 0.125, 0.24, 0.125, 0.24, 0.1667, 0.2, 0.2083, 0.2, 0.1667, 0.24, 0.1667, 0.24, 0.2083, 0.2, 0.25, 0.2, 0.2083, 0.24, 0.2083, 0.24, 0.25, 0.2, 0.2917, 0.2, 0.25, 0.24, 0.25, 0.24, 0.2917, 0.2, 0.3333, 0.2, 0.2917, 0.24, 0.2917, 0.24, 0.3333, 0.2, 0.375, 0.2, 0.3333, 0.24, 0.3333, 0.24, 0.375, 0.2, 0.4167, 0.2, 0.375, 0.24, 0.375, 0.24, 0.4167, 0.2, 0.4583, 0.2, 0.4167, 0.24, 0.4167, 0.24, 0.4583, 0.2, 0.5, 0.2, 0.4583, 0.24, 0.4583, 0.24, 0.5, 0.2, 0.5417, 0.2, 0.5, 0.24, 0.5, 0.24, 0.5417, 0.2, 0.5833, 0.2, 0.5417, 0.24, 0.5417, 0.24, 0.5833, 0.2, 0.625, 0.2, 0.5833, 0.24, 0.5833, 0.24, 0.625, 0.2, 0.6667, 0.2, 0.625, 0.24, 0.625, 0.24, 0.6667, 0.2, 0.7083, 0.2, 0.6667, 0.24, 0.6667, 0.24, 0.7083, 0.2, 0.75, 0.2, 0.7083, 0.24, 0.7083, 0.24, 0.75, 0.2, 0.7917, 0.2, 0.75, 0.24, 0.75, 0.24, 0.7917, 0.2, 0.8333, 0.2, 0.7917, 0.24, 0.7917, 0.24, 0.8333, 0.2, 0.875, 0.2, 0.8333, 0.24, 0.8333, 0.24, 0.875, 0.2, 0.9167, 0.2, 0.875, 0.24, 0.875, 0.24, 0.9167, 0.2, 0.9583, 0.2, 0.9167, 0.24, 0.9167, 0.24, 0.9583, 0.24, 1.0, 0.24, 0.9583, 0.28, 0.9583, 0.28, 1.0, 0.24, 0.04167, 0.24, 0.0, 0.28, 0.0, 0.28, 0.04167, 0.24, 0.08333, 0.24, 0.04167, 0.28, 0.04167, 0.28, 0.08333, 0.24, 0.125, 0.24, 0.08333, 0.28, 0.08333, 0.28, 0.125, 0.24, 0.1667, 0.24, 0.125, 0.28, 0.125, 0.28, 0.1667, 0.24, 0.2083, 0.24, 0.1667, 0.28, 0.1667, 0.28, 0.2083, 0.24, 0.25, 0.24, 0.2083, 0.28, 0.2083, 0.28, 0.25, 0.24, 0.2917, 0.24, 0.25, 0.28, 0.25, 0.28, 0.2917, 0.24, 0.3333, 0.24, 0.2917, 0.28, 0.2917, 0.28, 0.3333, 0.24, 0.375, 0.24, 0.3333, 0.28, 0.3333, 0.28, 0.375, 0.24, 0.4167, 0.24, 0.375, 0.28, 0.375, 0.28, 0.4167, 0.24, 0.4583, 0.24, 0.4167, 0.28, 0.4167, 0.28, 0.4583, 0.24, 0.5, 0.24, 0.4583, 0.28, 0.4583, 0.28, 0.5, 0.24, 0.5417, 0.24, 0.5, 0.28, 0.5, 0.28, 0.5417, 0.24, 0.5833, 0.24, 0.5417, 0.28, 0.5417, 0.28, 0.5833, 0.24, 0.625, 0.24, 0.5833, 0.28, 0.5833, 0.28, 0.625, 0.24, 0.6667, 0.24, 0.625, 0.28, 0.625, 0.28, 0.6667, 0.24, 0.7083, 0.24, 0.6667, 0.28, 0.6667, 0.28, 0.7083, 0.24, 0.75, 0.24, 0.7083, 0.28, 0.7083, 0.28, 0.75, 0.24, 0.7917, 0.24, 0.75, 0.28, 0.75, 0.28, 0.7917, 0.24, 0.8333, 0.24, 0.7917, 0.28, 0.7917, 0.28, 0.8333, 0.24, 0.875, 0.24, 0.8333, 0.28, 0.8333, 0.28, 0.875, 0.24, 0.9167, 0.24, 0.875, 0.28, 0.875, 0.28, 0.9167, 0.24, 0.9583, 0.24, 0.9167, 0.28, 0.9167, 0.28, 0.9583, 0.28, 1.0, 0.28, 0.9583, 0.32, 0.9583, 0.32, 1.0, 0.28, 0.04167, 0.28, 0.0, 0.32, 0.0, 0.32, 0.04167, 0.28, 0.08333, 0.28, 0.04167, 0.32, 0.04167, 0.32, 0.08333, 0.28, 0.125, 0.28, 0.08333, 0.32, 0.08333, 0.32, 0.125, 0.28, 0.1667, 0.28, 0.125, 0.32, 0.125, 0.32, 0.1667, 0.28, 0.2083, 0.28, 0.1667, 0.32, 0.1667, 0.32, 0.2083, 0.28, 0.25, 0.28, 0.2083, 0.32, 0.2083, 0.32, 0.25, 0.28, 0.2917, 0.28, 0.25, 0.32, 0.25, 0.32, 0.2917, 0.28, 0.3333, 0.28, 0.2917, 0.32, 0.2917, 0.32, 0.3333, 0.28, 0.375, 0.28, 0.3333, 0.32, 0.3333, 0.32, 0.375, 0.28, 0.4167, 0.28, 0.375, 0.32, 0.375, 0.32, 0.4167, 0.28, 0.4583, 0.28, 0.4167, 0.32, 0.4167, 0.32, 0.4583, 0.28, 0.5, 0.28, 0.4583, 0.32, 0.4583, 0.32, 0.5, 0.28, 0.5417, 0.28, 0.5, 0.32, 0.5, 0.32, 0.5417, 0.28, 0.5833, 0.28, 0.5417, 0.32, 0.5417, 0.32, 0.5833, 0.28, 0.625, 0.28, 0.5833, 0.32, 0.5833, 0.32, 0.625, 0.28, 0.6667, 0.28, 0.625, 0.32, 0.625, 0.32, 0.6667, 0.28, 0.7083, 0.28, 0.6667, 0.32, 0.6667, 0.32, 0.7083, 0.28, 0.75, 0.28, 0.7083, 0.32, 0.7083, 0.32, 0.75, 0.28, 0.7917, 0.28, 0.75, 0.32, 0.75, 0.32, 0.7917, 0.28, 0.8333, 0.28, 0.7917, 0.32, 0.7917, 0.32, 0.8333, 0.28, 0.875, 0.28, 0.8333, 0.32, 0.8333, 0.32, 0.875, 0.28, 0.9167, 0.28, 0.875, 0.32, 0.875, 0.32, 0.9167, 0.28, 0.9583, 0.28, 0.9167, 0.32, 0.9167, 0.32, 0.9583, 0.32, 1.0, 0.32, 0.9583, 0.36, 0.9583, 0.36, 1.0, 0.32, 0.04167, 0.32, 0.0, 0.36, 0.0, 0.36, 0.04167, 0.32, 0.08333, 0.32, 0.04167, 0.36, 0.04167, 0.36, 0.08333, 0.32, 0.125, 0.32, 0.08333, 0.36, 0.08333, 0.36, 0.125, 0.32, 0.1667, 0.32, 0.125, 0.36, 0.125, 0.36, 0.1667, 0.32, 0.2083, 0.32, 0.1667, 0.36, 0.1667, 0.36, 0.2083, 0.32, 0.25, 0.32, 0.2083, 0.36, 0.2083, 0.36, 0.25, 0.32, 0.2917, 0.32, 0.25, 0.36, 0.25, 0.36, 0.2917, 0.32, 0.3333, 0.32, 0.2917, 0.36, 0.2917, 0.36, 0.3333, 0.32, 0.375, 0.32, 0.3333, 0.36, 0.3333, 0.36, 0.375, 0.32, 0.4167, 0.32, 0.375, 0.36, 0.375, 0.36, 0.4167, 0.32, 0.4583, 0.32, 0.4167, 0.36, 0.4167, 0.36, 0.4583, 0.32, 0.5, 0.32, 0.4583, 0.36, 0.4583, 0.36, 0.5, 0.32, 0.5417, 0.32, 0.5, 0.36, 0.5, 0.36, 0.5417, 0.32, 0.5833, 0.32, 0.5417, 0.36, 0.5417, 0.36, 0.5833, 0.32, 0.625, 0.32, 0.5833, 0.36, 0.5833, 0.36, 0.625, 0.32, 0.6667, 0.32, 0.625, 0.36, 0.625, 0.36, 0.6667, 0.32, 0.7083, 0.32, 0.6667, 0.36, 0.6667, 0.36, 0.7083, 0.32, 0.75, 0.32, 0.7083, 0.36, 0.7083, 0.36, 0.75, 0.32, 0.7917, 0.32, 0.75, 0.36, 0.75, 0.36, 0.7917, 0.32, 0.8333, 0.32, 0.7917, 0.36, 0.7917, 0.36, 0.8333, 0.32, 0.875, 0.32, 0.8333, 0.36, 0.8333, 0.36, 0.875, 0.32, 0.9167, 0.32, 0.875, 0.36, 0.875, 0.36, 0.9167, 0.32, 0.9583, 0.32, 0.9167, 0.36, 0.9167, 0.36, 0.9583, 0.36, 1.0, 0.36, 0.9583, 0.4, 0.9583, 0.4, 1.0, 0.36, 0.04167, 0.36, 0.0, 0.4, 0.0, 0.4, 0.04167, 0.36, 0.08333, 0.36, 0.04167, 0.4, 0.04167, 0.4, 0.08333, 0.36, 0.125, 0.36, 0.08333, 0.4, 0.08333, 0.4, 0.125, 0.36, 0.1667, 0.36, 0.125, 0.4, 0.125, 0.4, 0.1667, 0.36, 0.2083, 0.36, 0.1667, 0.4, 0.1667, 0.4, 0.2083, 0.36, 0.25, 0.36, 0.2083, 0.4, 0.2083, 0.4, 0.25, 0.36, 0.2917, 0.36, 0.25, 0.4, 0.25, 0.4, 0.2917, 0.36, 0.3333, 0.36, 0.2917, 0.4, 0.2917, 0.4, 0.3333, 0.36, 0.375, 0.36, 0.3333, 0.4, 0.3333, 0.4, 0.375, 0.36, 0.4167, 0.36, 0.375, 0.4, 0.375, 0.4, 0.4167, 0.36, 0.4583, 0.36, 0.4167, 0.4, 0.4167, 0.4, 0.4583, 0.36, 0.5, 0.36, 0.4583, 0.4, 0.4583, 0.4, 0.5, 0.36, 0.5417, 0.36, 0.5, 0.4, 0.5, 0.4, 0.5417, 0.36, 0.5833, 0.36, 0.5417, 0.4, 0.5417, 0.4, 0.5833, 0.36, 0.625, 0.36, 0.5833, 0.4, 0.5833, 0.4, 0.625, 0.36, 0.6667, 0.36, 0.625, 0.4, 0.625, 0.4, 0.6667, 0.36, 0.7083, 0.36, 0.6667, 0.4, 0.6667, 0.4, 0.7083, 0.36, 0.75, 0.36, 0.7083, 0.4, 0.7083, 0.4, 0.75, 0.36, 0.7917, 0.36, 0.75, 0.4, 0.75, 0.4, 0.7917, 0.36, 0.8333, 0.36, 0.7917, 0.4, 0.7917, 0.4, 0.8333, 0.36, 0.875, 0.36, 0.8333, 0.4, 0.8333, 0.4, 0.875, 0.36, 0.9167, 0.36, 0.875, 0.4, 0.875, 0.4, 0.9167, 0.36, 0.9583, 0.36, 0.9167, 0.4, 0.9167, 0.4, 0.9583, 0.4, 1.0, 0.4, 0.9583, 0.44, 0.9583, 0.44, 1.0, 0.4, 0.04167, 0.4, 0.0, 0.44, 0.0, 0.44, 0.04167, 0.4, 0.08333, 0.4, 0.04167, 0.44, 0.04167, 0.44, 0.08333, 0.4, 0.125, 0.4, 0.08333, 0.44, 0.08333, 0.44, 0.125, 0.4, 0.1667, 0.4, 0.125, 0.44, 0.125, 0.44, 0.1667, 0.4, 0.2083, 0.4, 0.1667, 0.44, 0.1667, 0.44, 0.2083, 0.4, 0.25, 0.4, 0.2083, 0.44, 0.2083, 0.44, 0.25, 0.4, 0.2917, 0.4, 0.25, 0.44, 0.25, 0.44, 0.2917, 0.4, 0.3333, 0.4, 0.2917, 0.44, 0.2917, 0.44, 0.3333, 0.4, 0.375, 0.4, 0.3333, 0.44, 0.3333, 0.44, 0.375, 0.4, 0.4167, 0.4, 0.375, 0.44, 0.375, 0.44, 0.4167, 0.4, 0.4583, 0.4, 0.4167, 0.44, 0.4167, 0.44, 0.4583, 0.4, 0.5, 0.4, 0.4583, 0.44, 0.4583, 0.44, 0.5, 0.4, 0.5417, 0.4, 0.5, 0.44, 0.5, 0.44, 0.5417, 0.4, 0.5833, 0.4, 0.5417, 0.44, 0.5417, 0.44, 0.5833, 0.4, 0.625, 0.4, 0.5833, 0.44, 0.5833, 0.44, 0.625, 0.4, 0.6667, 0.4, 0.625, 0.44, 0.625, 0.44, 0.6667, 0.4, 0.7083, 0.4, 0.6667, 0.44, 0.6667, 0.44, 0.7083, 0.4, 0.75, 0.4, 0.7083, 0.44, 0.7083, 0.44, 0.75, 0.4, 0.7917, 0.4, 0.75, 0.44, 0.75, 0.44, 0.7917, 0.4, 0.8333, 0.4, 0.7917, 0.44, 0.7917, 0.44, 0.8333, 0.4, 0.875, 0.4, 0.8333, 0.44, 0.8333, 0.44, 0.875, 0.4, 0.9167, 0.4, 0.875, 0.44, 0.875, 0.44, 0.9167, 0.4, 0.9583, 0.4, 0.9167, 0.44, 0.9167, 0.44, 0.9583, 0.44, 1.0, 0.44, 0.9583, 0.48, 0.9583, 0.48, 1.0, 0.44, 0.04167, 0.44, 0.0, 0.48, 0.0, 0.48, 0.04167, 0.44, 0.08333, 0.44, 0.04167, 0.48, 0.04167, 0.48, 0.08333, 0.44, 0.125, 0.44, 0.08333, 0.48, 0.08333, 0.48, 0.125, 0.44, 0.1667, 0.44, 0.125, 0.48, 0.125, 0.48, 0.1667, 0.44, 0.2083, 0.44, 0.1667, 0.48, 0.1667, 0.48, 0.2083, 0.44, 0.25, 0.44, 0.2083, 0.48, 0.2083, 0.48, 0.25, 0.44, 0.2917, 0.44, 0.25, 0.48, 0.25, 0.48, 0.2917, 0.44, 0.3333, 0.44, 0.2917, 0.48, 0.2917, 0.48, 0.3333, 0.44, 0.375, 0.44, 0.3333, 0.48, 0.3333, 0.48, 0.375, 0.44, 0.4167, 0.44, 0.375, 0.48, 0.375, 0.48, 0.4167, 0.44, 0.4583, 0.44, 0.4167, 0.48, 0.4167, 0.48, 0.4583, 0.44, 0.5, 0.44, 0.4583, 0.48, 0.4583, 0.48, 0.5, 0.44, 0.5417, 0.44, 0.5, 0.48, 0.5, 0.48, 0.5417, 0.44, 0.5833, 0.44, 0.5417, 0.48, 0.5417, 0.48, 0.5833, 0.44, 0.625, 0.44, 0.5833, 0.48, 0.5833, 0.48, 0.625, 0.44, 0.6667, 0.44, 0.625, 0.48, 0.625, 0.48, 0.6667, 0.44, 0.7083, 0.44, 0.6667, 0.48, 0.6667, 0.48, 0.7083, 0.44, 0.75, 0.44, 0.7083, 0.48, 0.7083, 0.48, 0.75, 0.44, 0.7917, 0.44, 0.75, 0.48, 0.75, 0.48, 0.7917, 0.44, 0.8333, 0.44, 0.7917, 0.48, 0.7917, 0.48, 0.8333, 0.44, 0.875, 0.44, 0.8333, 0.48, 0.8333, 0.48, 0.875, 0.44, 0.9167, 0.44, 0.875, 0.48, 0.875, 0.48, 0.9167, 0.44, 0.9583, 0.44, 0.9167, 0.48, 0.9167, 0.48, 0.9583, 0.48, 1.0, 0.48, 0.9583, 0.52, 0.9583, 0.52, 1.0, 0.48, 0.04167, 0.48, 0.0, 0.52, 0.0, 0.52, 0.04167, 0.48, 0.08333, 0.48, 0.04167, 0.52, 0.04167, 0.52, 0.08333, 0.48, 0.125, 0.48, 0.08333, 0.52, 0.08333, 0.52, 0.125, 0.48, 0.1667, 0.48, 0.125, 0.52, 0.125, 0.52, 0.1667, 0.48, 0.2083, 0.48, 0.1667, 0.52, 0.1667, 0.52, 0.2083, 0.48, 0.25, 0.48, 0.2083, 0.52, 0.2083, 0.52, 0.25, 0.48, 0.2917, 0.48, 0.25, 0.52, 0.25, 0.52, 0.2917, 0.48, 0.3333, 0.48, 0.2917, 0.52, 0.2917, 0.52, 0.3333, 0.48, 0.375, 0.48, 0.3333, 0.52, 0.3333, 0.52, 0.375, 0.48, 0.4167, 0.48, 0.375, 0.52, 0.375, 0.52, 0.4167, 0.48, 0.4583, 0.48, 0.4167, 0.52, 0.4167, 0.52, 0.4583, 0.48, 0.5, 0.48, 0.4583, 0.52, 0.4583, 0.52, 0.5, 0.48, 0.5417, 0.48, 0.5, 0.52, 0.5, 0.52, 0.5417, 0.48, 0.5833, 0.48, 0.5417, 0.52, 0.5417, 0.52, 0.5833, 0.48, 0.625, 0.48, 0.5833, 0.52, 0.5833, 0.52, 0.625, 0.48, 0.6667, 0.48, 0.625, 0.52, 0.625, 0.52, 0.6667, 0.48, 0.7083, 0.48, 0.6667, 0.52, 0.6667, 0.52, 0.7083, 0.48, 0.75, 0.48, 0.7083, 0.52, 0.7083, 0.52, 0.75, 0.48, 0.7917, 0.48, 0.75, 0.52, 0.75, 0.52, 0.7917, 0.48, 0.8333, 0.48, 0.7917, 0.52, 0.7917, 0.52, 0.8333, 0.48, 0.875, 0.48, 0.8333, 0.52, 0.8333, 0.52, 0.875, 0.48, 0.9167, 0.48, 0.875, 0.52, 0.875, 0.52, 0.9167, 0.48, 0.9583, 0.48, 0.9167, 0.52, 0.9167, 0.52, 0.9583, 0.52, 1.0, 0.52, 0.9583, 0.56, 0.9583, 0.56, 1.0, 0.52, 0.04167, 0.52, 0.0, 0.56, 0.0, 0.56, 0.04167, 0.52, 0.08333, 0.52, 0.04167, 0.56, 0.04167, 0.56, 0.08333, 0.52, 0.125, 0.52, 0.08333, 0.56, 0.08333, 0.56, 0.125, 0.52, 0.1667, 0.52, 0.125, 0.56, 0.125, 0.56, 0.1667, 0.52, 0.2083, 0.52, 0.1667, 0.56, 0.1667, 0.56, 0.2083, 0.52, 0.25, 0.52, 0.2083, 0.56, 0.2083, 0.56, 0.25, 0.52, 0.2917, 0.52, 0.25, 0.56, 0.25, 0.56, 0.2917, 0.52, 0.3333, 0.52, 0.2917, 0.56, 0.2917, 0.56, 0.3333, 0.52, 0.375, 0.52, 0.3333, 0.56, 0.3333, 0.56, 0.375, 0.52, 0.4167, 0.52, 0.375, 0.56, 0.375, 0.56, 0.4167, 0.52, 0.4583, 0.52, 0.4167, 0.56, 0.4167, 0.56, 0.4583, 0.52, 0.5, 0.52, 0.4583, 0.56, 0.4583, 0.56, 0.5, 0.52, 0.5417, 0.52, 0.5, 0.56, 0.5, 0.56, 0.5417, 0.52, 0.5833, 0.52, 0.5417, 0.56, 0.5417, 0.56, 0.5833, 0.52, 0.625, 0.52, 0.5833, 0.56, 0.5833, 0.56, 0.625, 0.52, 0.6667, 0.52, 0.625, 0.56, 0.625, 0.56, 0.6667, 0.52, 0.7083, 0.52, 0.6667, 0.56, 0.6667, 0.56, 0.7083, 0.52, 0.75, 0.52, 0.7083, 0.56, 0.7083, 0.56, 0.75, 0.52, 0.7917, 0.52, 0.75, 0.56, 0.75, 0.56, 0.7917, 0.52, 0.8333, 0.52, 0.7917, 0.56, 0.7917, 0.56, 0.8333, 0.52, 0.875, 0.52, 0.8333, 0.56, 0.8333, 0.56, 0.875, 0.52, 0.9167, 0.52, 0.875, 0.56, 0.875, 0.56, 0.9167, 0.52, 0.9583, 0.52, 0.9167, 0.56, 0.9167, 0.56, 0.9583, 0.56, 1.0, 0.56, 0.9583, 0.6, 0.9583, 0.6, 1.0, 0.56, 0.04167, 0.56, 0.0, 0.6, 0.0, 0.6, 0.04167, 0.56, 0.08333, 0.56, 0.04167, 0.6, 0.04167, 0.6, 0.08333, 0.56, 0.125, 0.56, 0.08333, 0.6, 0.08333, 0.6, 0.125, 0.56, 0.1667, 0.56, 0.125, 0.6, 0.125, 0.6, 0.1667, 0.56, 0.2083, 0.56, 0.1667, 0.6, 0.1667, 0.6, 0.2083, 0.56, 0.25, 0.56, 0.2083, 0.6, 0.2083, 0.6, 0.25, 0.56, 0.2917, 0.56, 0.25, 0.6, 0.25, 0.6, 0.2917, 0.56, 0.3333, 0.56, 0.2917, 0.6, 0.2917, 0.6, 0.3333, 0.56, 0.375, 0.56, 0.3333, 0.6, 0.3333, 0.6, 0.375, 0.56, 0.4167, 0.56, 0.375, 0.6, 0.375, 0.6, 0.4167, 0.56, 0.4583, 0.56, 0.4167, 0.6, 0.4167, 0.6, 0.4583, 0.56, 0.5, 0.56, 0.4583, 0.6, 0.4583, 0.6, 0.5, 0.56, 0.5417, 0.56, 0.5, 0.6, 0.5, 0.6, 0.5417, 0.56, 0.5833, 0.56, 0.5417, 0.6, 0.5417, 0.6, 0.5833, 0.56, 0.625, 0.56, 0.5833, 0.6, 0.5833, 0.6, 0.625, 0.56, 0.6667, 0.56, 0.625, 0.6, 0.625, 0.6, 0.6667, 0.56, 0.7083, 0.56, 0.6667, 0.6, 0.6667, 0.6, 0.7083, 0.56, 0.75, 0.56, 0.7083, 0.6, 0.7083, 0.6, 0.75, 0.56, 0.7917, 0.56, 0.75, 0.6, 0.75, 0.6, 0.7917, 0.56, 0.8333, 0.56, 0.7917, 0.6, 0.7917, 0.6, 0.8333, 0.56, 0.875, 0.56, 0.8333, 0.6, 0.8333, 0.6, 0.875, 0.56, 0.9167, 0.56, 0.875, 0.6, 0.875, 0.6, 0.9167, 0.56, 0.9583, 0.56, 0.9167, 0.6, 0.9167, 0.6, 0.9583, 0.6, 1.0, 0.6, 0.9583, 0.64, 0.9583, 0.64, 1.0, 0.6, 0.04167, 0.6, 0.0, 0.64, 0.0, 0.64, 0.04167, 0.6, 0.08333, 0.6, 0.04167, 0.64, 0.04167, 0.64, 0.08333, 0.6, 0.125, 0.6, 0.08333, 0.64, 0.08333, 0.64, 0.125, 0.6, 0.1667, 0.6, 0.125, 0.64, 0.125, 0.64, 0.1667, 0.6, 0.2083, 0.6, 0.1667, 0.64, 0.1667, 0.64, 0.2083, 0.6, 0.25, 0.6, 0.2083, 0.64, 0.2083, 0.64, 0.25, 0.6, 0.2917, 0.6, 0.25, 0.64, 0.25, 0.64, 0.2917, 0.6, 0.3333, 0.6, 0.2917, 0.64, 0.2917, 0.64, 0.3333, 0.6, 0.375, 0.6, 0.3333, 0.64, 0.3333, 0.64, 0.375, 0.6, 0.4167, 0.6, 0.375, 0.64, 0.375, 0.64, 0.4167, 0.6, 0.4583, 0.6, 0.4167, 0.64, 0.4167, 0.64, 0.4583, 0.6, 0.5, 0.6, 0.4583, 0.64, 0.4583, 0.64, 0.5, 0.6, 0.5417, 0.6, 0.5, 0.64, 0.5, 0.64, 0.5417, 0.6, 0.5833, 0.6, 0.5417, 0.64, 0.5417, 0.64, 0.5833, 0.6, 0.625, 0.6, 0.5833, 0.64, 0.5833, 0.64, 0.625, 0.6, 0.6667, 0.6, 0.625, 0.64, 0.625, 0.64, 0.6667, 0.6, 0.7083, 0.6, 0.6667, 0.64, 0.6667, 0.64, 0.7083, 0.6, 0.75, 0.6, 0.7083, 0.64, 0.7083, 0.64, 0.75, 0.6, 0.7917, 0.6, 0.75, 0.64, 0.75, 0.64, 0.7917, 0.6, 0.8333, 0.6, 0.7917, 0.64, 0.7917, 0.64, 0.8333, 0.6, 0.875, 0.6, 0.8333, 0.64, 0.8333, 0.64, 0.875, 0.6, 0.9167, 0.6, 0.875, 0.64, 0.875, 0.64, 0.9167, 0.6, 0.9583, 0.6, 0.9167, 0.64, 0.9167, 0.64, 0.9583, 0.64, 1.0, 0.64, 0.9583, 0.68, 0.9583, 0.68, 1.0, 0.64, 0.04167, 0.64, 0.0, 0.68, 0.0, 0.68, 0.04167, 0.64, 0.08333, 0.64, 0.04167, 0.68, 0.04167, 0.68, 0.08333, 0.64, 0.125, 0.64, 0.08333, 0.68, 0.08333, 0.68, 0.125, 0.64, 0.1667, 0.64, 0.125, 0.68, 0.125, 0.68, 0.1667, 0.64, 0.2083, 0.64, 0.1667, 0.68, 0.1667, 0.68, 0.2083, 0.64, 0.25, 0.64, 0.2083, 0.68, 0.2083, 0.68, 0.25, 0.64, 0.2917, 0.64, 0.25, 0.68, 0.25, 0.68, 0.2917, 0.64, 0.3333, 0.64, 0.2917, 0.68, 0.2917, 0.68, 0.3333, 0.64, 0.375, 0.64, 0.3333, 0.68, 0.3333, 0.68, 0.375, 0.64, 0.4167, 0.64, 0.375, 0.68, 0.375, 0.68, 0.4167, 0.64, 0.4583, 0.64, 0.4167, 0.68, 0.4167, 0.68, 0.4583, 0.64, 0.5, 0.64, 0.4583, 0.68, 0.4583, 0.68, 0.5, 0.64, 0.5417, 0.64, 0.5, 0.68, 0.5, 0.68, 0.5417, 0.64, 0.5833, 0.64, 0.5417, 0.68, 0.5417, 0.68, 0.5833, 0.64, 0.625, 0.64, 0.5833, 0.68, 0.5833, 0.68, 0.625, 0.64, 0.6667, 0.64, 0.625, 0.68, 0.625, 0.68, 0.6667, 0.64, 0.7083, 0.64, 0.6667, 0.68, 0.6667, 0.68, 0.7083, 0.64, 0.75, 0.64, 0.7083, 0.68, 0.7083, 0.68, 0.75, 0.64, 0.7917, 0.64, 0.75, 0.68, 0.75, 0.68, 0.7917, 0.64, 0.8333, 0.64, 0.7917, 0.68, 0.7917, 0.68, 0.8333, 0.64, 0.875, 0.64, 0.8333, 0.68, 0.8333, 0.68, 0.875, 0.64, 0.9167, 0.64, 0.875, 0.68, 0.875, 0.68, 0.9167, 0.64, 0.9583, 0.64, 0.9167, 0.68, 0.9167, 0.68, 0.9583, 0.68, 1.0, 0.68, 0.9583, 0.72, 0.9583, 0.72, 1.0, 0.68, 0.04167, 0.68, 0.0, 0.72, 0.0, 0.72, 0.04167, 0.68, 0.08333, 0.68, 0.04167, 0.72, 0.04167, 0.72, 0.08333, 0.68, 0.125, 0.68, 0.08333, 0.72, 0.08333, 0.72, 0.125, 0.68, 0.1667, 0.68, 0.125, 0.72, 0.125, 0.72, 0.1667, 0.68, 0.2083, 0.68, 0.1667, 0.72, 0.1667, 0.72, 0.2083, 0.68, 0.25, 0.68, 0.2083, 0.72, 0.2083, 0.72, 0.25, 0.68, 0.2917, 0.68, 0.25, 0.72, 0.25, 0.72, 0.2917, 0.68, 0.3333, 0.68, 0.2917, 0.72, 0.2917, 0.72, 0.3333, 0.68, 0.375, 0.68, 0.3333, 0.72, 0.3333, 0.72, 0.375, 0.68, 0.4167, 0.68, 0.375, 0.72, 0.375, 0.72, 0.4167, 0.68, 0.4583, 0.68, 0.4167, 0.72, 0.4167, 0.72, 0.4583, 0.68, 0.5, 0.68, 0.4583, 0.72, 0.4583, 0.72, 0.5, 0.68, 0.5417, 0.68, 0.5, 0.72, 0.5, 0.72, 0.5417, 0.68, 0.5833, 0.68, 0.5417, 0.72, 0.5417, 0.72, 0.5833, 0.68, 0.625, 0.68, 0.5833, 0.72, 0.5833, 0.72, 0.625, 0.68, 0.6667, 0.68, 0.625, 0.72, 0.625, 0.72, 0.6667, 0.68, 0.7083, 0.68, 0.6667, 0.72, 0.6667, 0.72, 0.7083, 0.68, 0.75, 0.68, 0.7083, 0.72, 0.7083, 0.72, 0.75, 0.68, 0.7917, 0.68, 0.75, 0.72, 0.75, 0.72, 0.7917, 0.68, 0.8333, 0.68, 0.7917, 0.72, 0.7917, 0.72, 0.8333, 0.68, 0.875, 0.68, 0.8333, 0.72, 0.8333, 0.72, 0.875, 0.68, 0.9167, 0.68, 0.875, 0.72, 0.875, 0.72, 0.9167, 0.68, 0.9583, 0.68, 0.9167, 0.72, 0.9167, 0.72, 0.9583, 0.72, 1.0, 0.72, 0.9583, 0.76, 0.9583, 0.76, 1.0, 0.72, 0.04167, 0.72, 0.0, 0.76, 0.0, 0.76, 0.04167, 0.72, 0.08333, 0.72, 0.04167, 0.76, 0.04167, 0.76, 0.08333, 0.72, 0.125, 0.72, 0.08333, 0.76, 0.08333, 0.76, 0.125, 0.72, 0.1667, 0.72, 0.125, 0.76, 0.125, 0.76, 0.1667, 0.72, 0.2083, 0.72, 0.1667, 0.76, 0.1667, 0.76, 0.2083, 0.72, 0.25, 0.72, 0.2083, 0.76, 0.2083, 0.76, 0.25, 0.72, 0.2917, 0.72, 0.25, 0.76, 0.25, 0.76, 0.2917, 0.72, 0.3333, 0.72, 0.2917, 0.76, 0.2917, 0.76, 0.3333, 0.72, 0.375, 0.72, 0.3333, 0.76, 0.3333, 0.76, 0.375, 0.72, 0.4167, 0.72, 0.375, 0.76, 0.375, 0.76, 0.4167, 0.72, 0.4583, 0.72, 0.4167, 0.76, 0.4167, 0.76, 0.4583, 0.72, 0.5, 0.72, 0.4583, 0.76, 0.4583, 0.76, 0.5, 0.72, 0.5417, 0.72, 0.5, 0.76, 0.5, 0.76, 0.5417, 0.72, 0.5833, 0.72, 0.5417, 0.76, 0.5417, 0.76, 0.5833, 0.72, 0.625, 0.72, 0.5833, 0.76, 0.5833, 0.76, 0.625, 0.72, 0.6667, 0.72, 0.625, 0.76, 0.625, 0.76, 0.6667, 0.72, 0.7083, 0.72, 0.6667, 0.76, 0.6667, 0.76, 0.7083, 0.72, 0.75, 0.72, 0.7083, 0.76, 0.7083, 0.76, 0.75, 0.72, 0.7917, 0.72, 0.75, 0.76, 0.75, 0.76, 0.7917, 0.72, 0.8333, 0.72, 0.7917, 0.76, 0.7917, 0.76, 0.8333, 0.72, 0.875, 0.72, 0.8333, 0.76, 0.8333, 0.76, 0.875, 0.72, 0.9167, 0.72, 0.875, 0.76, 0.875, 0.76, 0.9167, 0.72, 0.9583, 0.72, 0.9167, 0.76, 0.9167, 0.76, 0.9583, 0.76, 1.0, 0.76, 0.9583, 0.8, 0.9583, 0.8, 1.0, 0.76, 0.04167, 0.76, 0.0, 0.8, 0.0, 0.8, 0.04167, 0.76, 0.08333, 0.76, 0.04167, 0.8, 0.04167, 0.8, 0.08333, 0.76, 0.125, 0.76, 0.08333, 0.8, 0.08333, 0.8, 0.125, 0.76, 0.1667, 0.76, 0.125, 0.8, 0.125, 0.8, 0.1667, 0.76, 0.2083, 0.76, 0.1667, 0.8, 0.1667, 0.8, 0.2083, 0.76, 0.25, 0.76, 0.2083, 0.8, 0.2083, 0.8, 0.25, 0.76, 0.2917, 0.76, 0.25, 0.8, 0.25, 0.8, 0.2917, 0.76, 0.3333, 0.76, 0.2917, 0.8, 0.2917, 0.8, 0.3333, 0.76, 0.375, 0.76, 0.3333, 0.8, 0.3333, 0.8, 0.375, 0.76, 0.4167, 0.76, 0.375, 0.8, 0.375, 0.8, 0.4167, 0.76, 0.4583, 0.76, 0.4167, 0.8, 0.4167, 0.8, 0.4583, 0.76, 0.5, 0.76, 0.4583, 0.8, 0.4583, 0.8, 0.5, 0.76, 0.5417, 0.76, 0.5, 0.8, 0.5, 0.8, 0.5417, 0.76, 0.5833, 0.76, 0.5417, 0.8, 0.5417, 0.8, 0.5833, 0.76, 0.625, 0.76, 0.5833, 0.8, 0.5833, 0.8, 0.625, 0.76, 0.6667, 0.76, 0.625, 0.8, 0.625, 0.8, 0.6667, 0.76, 0.7083, 0.76, 0.6667, 0.8, 0.6667, 0.8, 0.7083, 0.76, 0.75, 0.76, 0.7083, 0.8, 0.7083, 0.8, 0.75, 0.76, 0.7917, 0.76, 0.75, 0.8, 0.75, 0.8, 0.7917, 0.76, 0.8333, 0.76, 0.7917, 0.8, 0.7917, 0.8, 0.8333, 0.76, 0.875, 0.76, 0.8333, 0.8, 0.8333, 0.8, 0.875, 0.76, 0.9167, 0.76, 0.875, 0.8, 0.875, 0.8, 0.9167, 0.76, 0.9583, 0.76, 0.9167, 0.8, 0.9167, 0.8, 0.9583, 0.8, 1.0, 0.8, 0.9583, 0.84, 0.9583, 0.84, 1.0, 0.8, 0.04167, 0.8, 0.0, 0.84, 0.0, 0.84, 0.04167, 0.8, 0.08333, 0.8, 0.04167, 0.84, 0.04167, 0.84, 0.08333, 0.8, 0.125, 0.8, 0.08333, 0.84, 0.08333, 0.84, 0.125, 0.8, 0.1667, 0.8, 0.125, 0.84, 0.125, 0.84, 0.1667, 0.8, 0.2083, 0.8, 0.1667, 0.84, 0.1667, 0.84, 0.2083, 0.8, 0.25, 0.8, 0.2083, 0.84, 0.2083, 0.84, 0.25, 0.8, 0.2917, 0.8, 0.25, 0.84, 0.25, 0.84, 0.2917, 0.8, 0.3333, 0.8, 0.2917, 0.84, 0.2917, 0.84, 0.3333, 0.8, 0.375, 0.8, 0.3333, 0.84, 0.3333, 0.84, 0.375, 0.8, 0.4167, 0.8, 0.375, 0.84, 0.375, 0.84, 0.4167, 0.8, 0.4583, 0.8, 0.4167, 0.84, 0.4167, 0.84, 0.4583, 0.8, 0.5, 0.8, 0.4583, 0.84, 0.4583, 0.84, 0.5, 0.8, 0.5417, 0.8, 0.5, 0.84, 0.5, 0.84, 0.5417, 0.8, 0.5833, 0.8, 0.5417, 0.84, 0.5417, 0.84, 0.5833, 0.8, 0.625, 0.8, 0.5833, 0.84, 0.5833, 0.84, 0.625, 0.8, 0.6667, 0.8, 0.625, 0.84, 0.625, 0.84, 0.6667, 0.8, 0.7083, 0.8, 0.6667, 0.84, 0.6667, 0.84, 0.7083, 0.8, 0.75, 0.8, 0.7083, 0.84, 0.7083, 0.84, 0.75, 0.8, 0.7917, 0.8, 0.75, 0.84, 0.75, 0.84, 0.7917, 0.8, 0.8333, 0.8, 0.7917, 0.84, 0.7917, 0.84, 0.8333, 0.8, 0.875, 0.8, 0.8333, 0.84, 0.8333, 0.84, 0.875, 0.8, 0.9167, 0.8, 0.875, 0.84, 0.875, 0.84, 0.9167, 0.8, 0.9583, 0.8, 0.9167, 0.84, 0.9167, 0.84, 0.9583, 0.84, 1.0, 0.84, 0.9583, 0.88, 0.9583, 0.88, 1.0, 0.84, 0.04167, 0.84, 0.0, 0.88, 0.0, 0.88, 0.04167, 0.84, 0.08333, 0.84, 0.04167, 0.88, 0.04167, 0.88, 0.08333, 0.84, 0.125, 0.84, 0.08333, 0.88, 0.08333, 0.88, 0.125, 0.84, 0.1667, 0.84, 0.125, 0.88, 0.125, 0.88, 0.1667, 0.84, 0.2083, 0.84, 0.1667, 0.88, 0.1667, 0.88, 0.2083, 0.84, 0.25, 0.84, 0.2083, 0.88, 0.2083, 0.88, 0.25, 0.84, 0.2917, 0.84, 0.25, 0.88, 0.25, 0.88, 0.2917, 0.84, 0.3333, 0.84, 0.2917, 0.88, 0.2917, 0.88, 0.3333, 0.84, 0.375, 0.84, 0.3333, 0.88, 0.3333, 0.88, 0.375, 0.84, 0.4167, 0.84, 0.375, 0.88, 0.375, 0.88, 0.4167, 0.84, 0.4583, 0.84, 0.4167, 0.88, 0.4167, 0.88, 0.4583, 0.84, 0.5, 0.84, 0.4583, 0.88, 0.4583, 0.88, 0.5, 0.84, 0.5417, 0.84, 0.5, 0.88, 0.5, 0.88, 0.5417, 0.84, 0.5833, 0.84, 0.5417, 0.88, 0.5417, 0.88, 0.5833, 0.84, 0.625, 0.84, 0.5833, 0.88, 0.5833, 0.88, 0.625, 0.84, 0.6667, 0.84, 0.625, 0.88, 0.625, 0.88, 0.6667, 0.84, 0.7083, 0.84, 0.6667, 0.88, 0.6667, 0.88, 0.7083, 0.84, 0.75, 0.84, 0.7083, 0.88, 0.7083, 0.88, 0.75, 0.84, 0.7917, 0.84, 0.75, 0.88, 0.75, 0.88, 0.7917, 0.84, 0.8333, 0.84, 0.7917, 0.88, 0.7917, 0.88, 0.8333, 0.84, 0.875, 0.84, 0.8333, 0.88, 0.8333, 0.88, 0.875, 0.84, 0.9167, 0.84, 0.875, 0.88, 0.875, 0.88, 0.9167, 0.84, 0.9583, 0.84, 0.9167, 0.88, 0.9167, 0.88, 0.9583, 0.88, 1.0, 0.88, 0.9583, 0.92, 0.9583, 0.92, 1.0, 0.88, 0.04167, 0.88, 0.0, 0.92, 0.0, 0.92, 0.04167, 0.88, 0.08333, 0.88, 0.04167, 0.92, 0.04167, 0.92, 0.08333, 0.88, 0.125, 0.88, 0.08333, 0.92, 0.08333, 0.92, 0.125, 0.88, 0.1667, 0.88, 0.125, 0.92, 0.125, 0.92, 0.1667, 0.88, 0.2083, 0.88, 0.1667, 0.92, 0.1667, 0.92, 0.2083, 0.88, 0.25, 0.88, 0.2083, 0.92, 0.2083, 0.92, 0.25, 0.88, 0.2917, 0.88, 0.25, 0.92, 0.25, 0.92, 0.2917, 0.88, 0.3333, 0.88, 0.2917, 0.92, 0.2917, 0.92, 0.3333, 0.88, 0.375, 0.88, 0.3333, 0.92, 0.3333, 0.92, 0.375, 0.88, 0.4167, 0.88, 0.375, 0.92, 0.375, 0.92, 0.4167, 0.88, 0.4583, 0.88, 0.4167, 0.92, 0.4167, 0.92, 0.4583, 0.88, 0.5, 0.88, 0.4583, 0.92, 0.4583, 0.92, 0.5, 0.88, 0.5417, 0.88, 0.5, 0.92, 0.5, 0.92, 0.5417, 0.88, 0.5833, 0.88, 0.5417, 0.92, 0.5417, 0.92, 0.5833, 0.88, 0.625, 0.88, 0.5833, 0.92, 0.5833, 0.92, 0.625, 0.88, 0.6667, 0.88, 0.625, 0.92, 0.625, 0.92, 0.6667, 0.88, 0.7083, 0.88, 0.6667, 0.92, 0.6667, 0.92, 0.7083, 0.88, 0.75, 0.88, 0.7083, 0.92, 0.7083, 0.92, 0.75, 0.88, 0.7917, 0.88, 0.75, 0.92, 0.75, 0.92, 0.7917, 0.88, 0.8333, 0.88, 0.7917, 0.92, 0.7917, 0.92, 0.8333, 0.88, 0.875, 0.88, 0.8333, 0.92, 0.8333, 0.92, 0.875, 0.88, 0.9167, 0.88, 0.875, 0.92, 0.875, 0.92, 0.9167, 0.88, 0.9583, 0.88, 0.9167, 0.92, 0.9167, 0.92, 0.9583, 0.92, 1.0, 0.92, 0.9583, 0.96, 0.9583, 0.96, 1.0, 0.92, 0.04167, 0.92, 0.0, 0.96, 0.0, 0.96, 0.04167, 0.92, 0.08333, 0.92, 0.04167, 0.96, 0.04167, 0.96, 0.08333, 0.92, 0.125, 0.92, 0.08333, 0.96, 0.08333, 0.96, 0.125, 0.92, 0.1667, 0.92, 0.125, 0.96, 0.125, 0.96, 0.1667, 0.92, 0.2083, 0.92, 0.1667, 0.96, 0.1667, 0.96, 0.2083, 0.92, 0.25, 0.92, 0.2083, 0.96, 0.2083, 0.96, 0.25, 0.92, 0.2917, 0.92, 0.25, 0.96, 0.25, 0.96, 0.2917, 0.92, 0.3333, 0.92, 0.2917, 0.96, 0.2917, 0.96, 0.3333, 0.92, 0.375, 0.92, 0.3333, 0.96, 0.3333, 0.96, 0.375, 0.92, 0.4167, 0.92, 0.375, 0.96, 0.375, 0.96, 0.4167, 0.92, 0.4583, 0.92, 0.4167, 0.96, 0.4167, 0.96, 0.4583, 0.92, 0.5, 0.92, 0.4583, 0.96, 0.4583, 0.96, 0.5, 0.92, 0.5417, 0.92, 0.5, 0.96, 0.5, 0.96, 0.5417, 0.92, 0.5833, 0.92, 0.5417, 0.96, 0.5417, 0.96, 0.5833, 0.92, 0.625, 0.92, 0.5833, 0.96, 0.5833, 0.96, 0.625, 0.92, 0.6667, 0.92, 0.625, 0.96, 0.625, 0.96, 0.6667, 0.92, 0.7083, 0.92, 0.6667, 0.96, 0.6667, 0.96, 0.7083, 0.92, 0.75, 0.92, 0.7083, 0.96, 0.7083, 0.96, 0.75, 0.92, 0.7917, 0.92, 0.75, 0.96, 0.75, 0.96, 0.7917, 0.92, 0.8333, 0.92, 0.7917, 0.96, 0.7917, 0.96, 0.8333, 0.92, 0.875, 0.92, 0.8333, 0.96, 0.8333, 0.96, 0.875, 0.92, 0.9167, 0.92, 0.875, 0.96, 0.875, 0.96, 0.9167, 0.92, 0.9583, 0.92, 0.9167, 0.96, 0.9167, 0.96, 0.9583, 0.96, 1.0, 0.96, 0.9583, 1.0, 0.9583, 1.0, 1.0, 0.96, 0.04167, 0.96, 0.0, 1.0, 0.0, 1.0, 0.04167, 0.96, 0.08333, 0.96, 0.04167, 1.0, 0.04167, 1.0, 0.08333, 0.96, 0.125, 0.96, 0.08333, 1.0, 0.08333, 1.0, 0.125, 0.96, 0.1667, 0.96, 0.125, 1.0, 0.125, 1.0, 0.1667, 0.96, 0.2083, 0.96, 0.1667, 1.0, 0.1667, 1.0, 0.2083, 0.96, 0.25, 0.96, 0.2083, 1.0, 0.2083, 1.0, 0.25, 0.96, 0.2917, 0.96, 0.25, 1.0, 0.25, 1.0, 0.2917, 0.96, 0.3333, 0.96, 0.2917, 1.0, 0.2917, 1.0, 0.3333, 0.96, 0.375, 0.96, 0.3333, 1.0, 0.3333, 1.0, 0.375, 0.96, 0.4167, 0.96, 0.375, 1.0, 0.375, 1.0, 0.4167, 0.96, 0.4583, 0.96, 0.4167, 1.0, 0.4167, 1.0, 0.4583, 0.96, 0.5, 0.96, 0.4583, 1.0, 0.4583, 1.0, 0.5, 0.96, 0.5417, 0.96, 0.5, 1.0, 0.5, 1.0, 0.5417, 0.96, 0.5833, 0.96, 0.5417, 1.0, 0.5417, 1.0, 0.5833, 0.96, 0.625, 0.96, 0.5833, 1.0, 0.5833, 1.0, 0.625, 0.96, 0.6667, 0.96, 0.625, 1.0, 0.625, 1.0, 0.6667, 0.96, 0.7083, 0.96, 0.6667, 1.0, 0.6667, 1.0, 0.7083, 0.96, 0.75, 0.96, 0.7083, 1.0, 0.7083, 1.0, 0.75, 0.96, 0.7917, 0.96, 0.75, 1.0, 0.75, 1.0, 0.7917, 0.96, 0.8333, 0.96, 0.7917, 1.0, 0.7917, 1.0, 0.8333, 0.96, 0.875, 0.96, 0.8333, 1.0, 0.8333, 1.0, 0.875, 0.96, 0.9167, 0.96, 0.875, 1.0, 0.875, 1.0, 0.9167, 0.96, 0.9583, 0.96, 0.9167, 1.0, 0.9167, 1.0, 0.9583])
me_beziercurve_001.update()

# ---- curves / text
cu_beziercurve = bpy.data.curves.new('BezierCurve', 'CURVE')
cu_beziercurve.dimensions = '3D'
_sp = cu_beziercurve.splines.new('BEZIER'); _sp.bezier_points.add(1)
_sp.bezier_points.foreach_set('co', [-17.53, -0.02915, -1.991, 0.0, 0.0, 0.0])
_sp.bezier_points.foreach_set('handle_left', [-22.37, 2.236, -1.643, -6.988, -0.8219, 0.08842])
_sp.bezier_points.foreach_set('handle_right', [-12.69, -2.294, -2.339, 5.887, 0.6924, -0.07449])
for _p, _l, _r in zip(_sp.bezier_points, ['ALIGNED', 'ALIGNED'], ['ALIGNED', 'ALIGNED']): _p.handle_left_type = _l; _p.handle_right_type = _r
_sp.order_u = 0
_sp.order_v = 0
_sp.resolution_u = 25
_sp.use_smooth = False
cu_beziercurve.use_path = True
cu_beziercurve.bevel_mode = 'OBJECT'
cu_beziercurve.resolution_u = 25
cu_beziercurve.fill_mode = 'FULL'
cu_beziercurve.use_fill_caps = True
cu_beziercircle = bpy.data.curves.new('BezierCircle', 'CURVE')
cu_beziercircle.dimensions = '3D'
_sp = cu_beziercircle.splines.new('BEZIER'); _sp.bezier_points.add(3)
_sp.bezier_points.foreach_set('co', [-0.1592, 0.8408, 0.0, 0.8408, -0.1592, 0.0, -0.1592, -0.5224, 0.0, -1.159, -0.1592, 0.0])
_sp.bezier_points.foreach_set('handle_left', [-0.7113, 0.8408, 0.0, 0.9605, 0.3798, 0.0, 0.1809, -0.5224, 0.0, -1.069, -0.5647, 0.0])
_sp.bezier_points.foreach_set('handle_right', [0.3929, 0.8408, 0.0, 0.7508, -0.5647, 0.0, -0.4993, -0.5224, 0.0, -1.279, 0.3798, 0.0])
for _p, _l, _r in zip(_sp.bezier_points, ['AUTO', 'AUTO', 'ALIGNED', 'AUTO'], ['AUTO', 'AUTO', 'ALIGNED', 'AUTO']): _p.handle_left_type = _l; _p.handle_right_type = _r
_sp.order_u = 0
_sp.order_v = 0
_sp.resolution_u = 6
_sp.use_cyclic_u = True
cu_beziercircle.use_path = True
cu_beziercircle.resolution_u = 6
cu_beziercircle.fill_mode = 'FULL'

# ---- objects
ob_tunnel_shape = bpy.data.objects.new('Tunnel shape', cu_beziercurve)
ob_cave_profile = bpy.data.objects.new('Cave profile', cu_beziercircle)
ob_tunnel_shape_mesh = bpy.data.objects.new('Tunnel shape mesh', me_beziercurve_001)

# ---- transforms, parenting, visibility, modifiers, constraints
ob_tunnel_shape.location = (0.0, 0.0, 0.0)
_m = ob_tunnel_shape.modifiers.new('Remesh', 'REMESH')
_m.voxel_size = 0.3127
ob_cave_profile.location = (0.0, -5.902, 0.0)
ob_tunnel_shape_mesh.location = (0.0, 0.0, 0.0)
ob_tunnel_shape_mesh.hide_render = True
cu_beziercurve.bevel_object = ob_cave_profile

# ---- collection membership
col_collection.objects.link(ob_tunnel_shape)
col_collection.objects.link(ob_cave_profile)
col_collection.objects.link(ob_tunnel_shape_mesh)

# ---- scene / render settings (as saved in the file)
scene.frame_start = 1; scene.frame_end = 250; scene.frame_set(1)
scene.render.engine = 'BLENDER_EEVEE_NEXT'
scene.cycles.sampling_pattern = 'TABULATED_SOBOL'
scene.cycles.use_light_tree = False
scene.view_settings.view_transform = 'Filmic'
bpy.context.view_layer.update()

# ---- added for rendering (the .blend has no active camera and no usable light): camera, sun
cam_auto = bpy.data.cameras.new('AutoCamera')
cam_auto.lens = 50.0
cam_auto.sensor_width = 36.0
cam_auto.clip_end = 1000.0
ob_auto_camera = bpy.data.objects.new('AutoCamera', cam_auto)
scene.collection.objects.link(ob_auto_camera)
ob_auto_camera.location = (19.6358, -36.0497, 21.3079)
ob_auto_camera.rotation_euler = (1.09748, -7.21219e-08, 0.694738)
scene.camera = ob_auto_camera
light_auto_sun = bpy.data.lights.new('AutoSun', 'SUN')
light_auto_sun.energy = 3.0
light_auto_sun.angle = 0.0523599
ob_auto_sun = bpy.data.objects.new('AutoSun', light_auto_sun)
scene.collection.objects.link(ob_auto_sun)
ob_auto_sun.rotation_euler = (0.872665, 0.174533, 0.523599)
bpy.context.view_layer.update()

